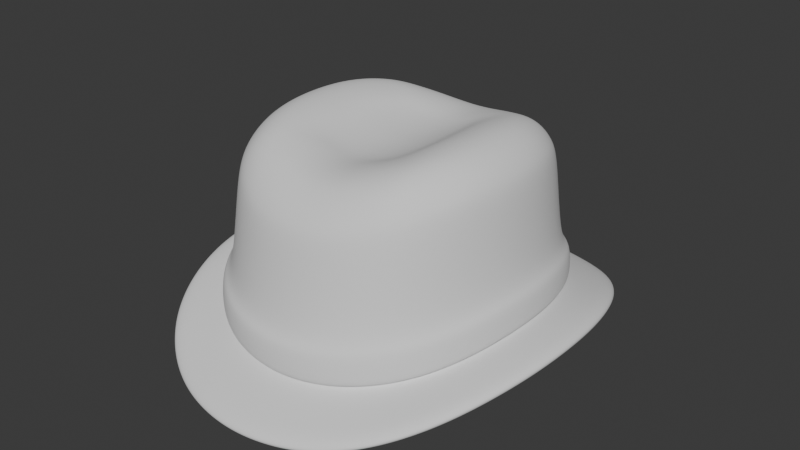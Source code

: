 # Source: Homburg_HIGHPOLY.blend  (saved by Blender 4.3.34; exported with 4.5.12 LTS)
import bpy
from mathutils import Matrix  # noqa: F401  (used for matrix-valued properties, if any)

bpy.ops.wm.read_factory_settings(use_empty=True)
scene = bpy.context.scene
scene.name = 'Scene'

# ---- world
world_world = bpy.data.worlds.new('World'); scene.world = world_world
world_world.use_nodes = True; world_world.node_tree.nodes.clear()
_N = world_world.node_tree.nodes; _L = world_world.node_tree.links
n0 = _N.new('ShaderNodeOutputWorld'); n0.name = 'World Output'; n0.location = (300, 300)
n1 = _N.new('ShaderNodeBackground'); n1.name = 'Background'; n1.location = (10, 300)
n1.inputs[0].default_value = (0.05088, 0.05088, 0.05088, 1.0)
_L.new(n1.outputs[0], n0.inputs[0])
n0.is_active_output = True
world_world.color = (0.05088, 0.05088, 0.05088)
world_world.use_sun_shadow = False
world_world.sun_shadow_jitter_overblur = 0.0

# ---- meshes
me_homburg_highpoly = bpy.data.meshes.new('Homburg_HIGHPOLY')
me_homburg_highpoly.from_pydata([(0.08711, 0.0, 0.03584), (0.1194, 0.0, 0.04203), (0.1194, 0.0, 0.0303), (0.08684, 0.0, 0.03997), (0.0927, 0.0, 0.06218), (0.09336, 0.0, 0.0402), (0.08618, 0.0, 0.06195), (0.082, 0.0, 0.1148), (0.04921, 0.0, 0.14), (0.0787, 0.0, 0.1257), (0.07107, 0.0, 0.1346), (0.06074, 0.0, 0.1396), (0.03794, 0.0, 0.1366), (0.06325, -0.07435, 0.02686), (0.08561, -0.02075, 0.03512), (0.08112, -0.04064, 0.03282), (0.07366, -0.05879, 0.02983), (0.05001, -0.0866, 0.02439), (0.03457, -0.09537, 0.02212), (0.01765, -0.1006, 0.02074), (-1.192e-07, -0.1024, 0.02013), (0.08671, -0.1019, 0.02517), (0.1174, -0.02845, 0.04068), (0.1112, -0.05571, 0.03728), (0.101, -0.0806, 0.03163), (0.06856, -0.1187, 0.01871), (0.04739, -0.1307, 0.01409), (0.0242, -0.138, 0.01209), (-1.192e-07, -0.1404, 0.01122), (0.08671, -0.1019, 0.01374), (0.1174, -0.02845, 0.02896), (0.1112, -0.05571, 0.02563), (0.101, -0.0806, 0.02007), (0.06856, -0.1187, 0.007418), (0.04739, -0.1307, 0.002856), (0.0242, -0.138, 0.0008674), (-1.192e-07, -0.1404, 3.128e-07), (0.06306, -0.07413, 0.03104), (0.08535, -0.02069, 0.03928), (0.08088, -0.04052, 0.03701), (0.07344, -0.05862, 0.03402), (0.04987, -0.08634, 0.0285), (0.03447, -0.09508, 0.02621), (0.0176, -0.1003, 0.02485), (-1.192e-07, -0.1021, 0.02423), (-1.192e-07, -0.1078, 0.04652), (0.0188, -0.106, 0.04733), (0.05341, -0.09095, 0.05103), (0.03686, -0.1003, 0.04872), (0.0676, -0.07782, 0.0538), (0.07867, -0.06127, 0.05676), (0.08649, -0.04221, 0.05966), (0.09115, -0.02151, 0.06166), (0.01887, -0.1067, 0.02512), (0.05364, -0.09165, 0.02875), (0.037, -0.1011, 0.02647), (0.06795, -0.07844, 0.03128), (0.07915, -0.06177, 0.03425), (0.08707, -0.04254, 0.03724), (0.09179, -0.02168, 0.03951), (-1.192e-07, -0.1086, 0.0245), (0.0847, -0.02057, 0.06143), (0.08027, -0.04026, 0.05943), (0.07291, -0.05823, 0.05654), (0.04953, -0.08571, 0.05078), (0.03425, -0.09436, 0.04846), (0.01749, -0.09957, 0.04702), (-1.192e-07, -0.1013, 0.0462), (0.06262, -0.07362, 0.05357), (0.06008, -0.06853, 0.1076), (0.03715, -0.04528, 0.1342), (0.05766, -0.06597, 0.1192), (0.05207, -0.06026, 0.1292), (0.04449, -0.05262, 0.134), (0.0806, -0.01937, 0.1146), (0.04828, -0.01287, 0.1396), (0.07735, -0.01868, 0.1256), (0.06984, -0.01715, 0.1344), (0.05966, -0.01511, 0.1395), (0.07646, -0.03782, 0.1141), (0.04558, -0.02496, 0.1384), (0.07337, -0.03646, 0.1247), (0.06622, -0.03345, 0.1336), (0.05653, -0.02944, 0.1386), (0.06965, -0.05446, 0.1117), (0.04236, -0.03512, 0.1367), (0.06683, -0.05247, 0.1221), (0.0603, -0.04805, 0.1314), (0.05145, -0.04215, 0.1368), (0.0283, -0.05097, 0.1317), (0.04774, -0.07943, 0.1027), (0.03559, -0.06063, 0.1303), (0.04149, -0.06968, 0.1248), (0.04585, -0.07643, 0.1141), (0.03315, -0.08718, 0.09929), (0.01999, -0.05428, 0.1294), (0.03186, -0.08387, 0.1101), (0.02889, -0.07642, 0.12), (0.02487, -0.06642, 0.1275), (0.01698, -0.09189, 0.09632), (0.01028, -0.05707, 0.1273), (0.01632, -0.0884, 0.1072), (0.01481, -0.08055, 0.117), (0.01278, -0.06999, 0.1248), (-1.192e-07, -0.09349, 0.09506), (-1.192e-07, -0.05803, 0.1265), (-1.192e-07, -0.08994, 0.106), (-1.192e-07, -0.08195, 0.1156), (-1.192e-07, -0.07121, 0.1237), (0.03066, -0.03878, 0.1324), (0.03699, -0.01181, 0.1363), (0.03537, -0.02322, 0.1352), (0.03359, -0.0316, 0.1339), (0.02446, -0.04128, 0.1307), (0.01695, -0.04326, 0.1288), (0.009072, -0.04442, 0.1269), (-1.192e-07, -0.04528, 0.126), (0.02452, -0.03209, 0.1296), (0.02629, -0.02342, 0.1298), (0.02826, -0.01198, 0.1304), (0.02887, 0.0, 0.1309), (0.01655, -0.03367, 0.127), (0.01753, -0.02387, 0.1266), (0.01894, -0.01197, 0.1269), (0.01978, 0.0, 0.1271), (0.008996, -0.03457, 0.1254), (0.009586, -0.02434, 0.1248), (0.01014, -0.01194, 0.1246), (0.01047, 0.0, 0.1248), (-1.192e-07, -0.03475, 0.1245), (-1.192e-07, -0.02408, 0.124), (-1.192e-07, -0.01168, 0.1237), (-1.192e-07, 0.0, 0.1237), (-0.08711, 0.0, 0.03584), (-0.1194, 0.0, 0.04203), (-0.1194, 0.0, 0.0303), (-0.08684, 0.0, 0.03997), (-0.0927, 0.0, 0.06218), (-0.09336, 0.0, 0.0402), (-0.08618, 0.0, 0.06195), (-0.082, 0.0, 0.1148), (-0.04921, 0.0, 0.14), (-0.0787, 0.0, 0.1257), (-0.07107, 0.0, 0.1346), (-0.06074, 0.0, 0.1396), (-0.03794, 0.0, 0.1366), (-0.06325, -0.07435, 0.02686), (-0.08561, -0.02075, 0.03512), (-0.08112, -0.04064, 0.03282), (-0.07366, -0.05879, 0.02983), (-0.05001, -0.0866, 0.02439), (-0.03457, -0.09537, 0.02212), (-0.01765, -0.1006, 0.02074), (-0.08671, -0.1019, 0.02517), (-0.1174, -0.02845, 0.04068), (-0.1112, -0.05571, 0.03728), (-0.101, -0.0806, 0.03163), (-0.06856, -0.1187, 0.01871), (-0.04739, -0.1307, 0.01409), (-0.0242, -0.138, 0.01209), (-0.08671, -0.1019, 0.01374), (-0.1174, -0.02845, 0.02896), (-0.1112, -0.05571, 0.02563), (-0.101, -0.0806, 0.02007), (-0.06856, -0.1187, 0.007418), (-0.04739, -0.1307, 0.002856), (-0.0242, -0.138, 0.0008674), (-0.06306, -0.07413, 0.03104), (-0.08535, -0.02069, 0.03928), (-0.08088, -0.04052, 0.03701), (-0.07344, -0.05862, 0.03402), (-0.04987, -0.08634, 0.0285), (-0.03447, -0.09508, 0.02621), (-0.0176, -0.1003, 0.02485), (-0.0188, -0.106, 0.04733), (-0.05341, -0.09095, 0.05103), (-0.03686, -0.1003, 0.04872), (-0.0676, -0.07782, 0.0538), (-0.07867, -0.06127, 0.05676), (-0.08649, -0.04221, 0.05966), (-0.09115, -0.02151, 0.06166), (-0.01887, -0.1067, 0.02512), (-0.05364, -0.09165, 0.02875), (-0.037, -0.1011, 0.02647), (-0.06795, -0.07844, 0.03128), (-0.07915, -0.06177, 0.03425), (-0.08707, -0.04254, 0.03724), (-0.09179, -0.02168, 0.03951), (-0.0847, -0.02057, 0.06143), (-0.08027, -0.04026, 0.05943), (-0.07291, -0.05823, 0.05654), (-0.04953, -0.08571, 0.05078), (-0.03425, -0.09436, 0.04846), (-0.01749, -0.09957, 0.04702), (-0.06262, -0.07362, 0.05357), (-0.06008, -0.06853, 0.1076), (-0.03715, -0.04528, 0.1342), (-0.05766, -0.06597, 0.1192), (-0.05207, -0.06026, 0.1292), (-0.04449, -0.05262, 0.134), (-0.0806, -0.01937, 0.1146), (-0.04828, -0.01287, 0.1396), (-0.07735, -0.01868, 0.1256), (-0.06984, -0.01715, 0.1344), (-0.05966, -0.01511, 0.1395), (-0.07646, -0.03782, 0.1141), (-0.04558, -0.02496, 0.1384), (-0.07337, -0.03646, 0.1247), (-0.06622, -0.03345, 0.1336), (-0.05653, -0.02944, 0.1386), (-0.06965, -0.05446, 0.1117), (-0.04236, -0.03512, 0.1367), (-0.06683, -0.05247, 0.1221), (-0.0603, -0.04805, 0.1314), (-0.05145, -0.04215, 0.1368), (-0.0283, -0.05097, 0.1317), (-0.04774, -0.07943, 0.1027), (-0.03559, -0.06063, 0.1303), (-0.04149, -0.06968, 0.1248), (-0.04585, -0.07643, 0.1141), (-0.03315, -0.08718, 0.09929), (-0.01999, -0.05428, 0.1294), (-0.03186, -0.08387, 0.1101), (-0.02889, -0.07642, 0.12), (-0.02487, -0.06642, 0.1275), (-0.01698, -0.09189, 0.09632), (-0.01028, -0.05707, 0.1273), (-0.01632, -0.0884, 0.1072), (-0.01481, -0.08055, 0.117), (-0.01278, -0.06999, 0.1248), (-0.03066, -0.03878, 0.1324), (-0.03699, -0.01181, 0.1363), (-0.03537, -0.02322, 0.1352), (-0.03359, -0.0316, 0.1339), (-0.02446, -0.04128, 0.1307), (-0.01695, -0.04326, 0.1288), (-0.009072, -0.04442, 0.1269), (-0.02452, -0.03209, 0.1296), (-0.02629, -0.02342, 0.1298), (-0.02826, -0.01198, 0.1304), (-0.02887, 0.0, 0.1309), (-0.01655, -0.03367, 0.127), (-0.01753, -0.02387, 0.1266), (-0.01894, -0.01197, 0.1269), (-0.01978, 0.0, 0.1271), (-0.008996, -0.03457, 0.1254), (-0.009586, -0.02434, 0.1248), (-0.01014, -0.01194, 0.1246), (-0.01047, 0.0, 0.1248), (0.06325, 0.07435, 0.02686), (0.08561, 0.02075, 0.03512), (0.08112, 0.04064, 0.03282), (0.07366, 0.05879, 0.02983), (0.05001, 0.0866, 0.02439), (0.03457, 0.09537, 0.02212), (0.01765, 0.1006, 0.02074), (-1.192e-07, 0.1024, 0.02013), (0.08671, 0.1019, 0.02517), (0.1174, 0.02845, 0.04068), (0.1112, 0.05571, 0.03728), (0.101, 0.0806, 0.03163), (0.06856, 0.1187, 0.01871), (0.04739, 0.1307, 0.01409), (0.0242, 0.138, 0.01209), (-1.192e-07, 0.1404, 0.01122), (0.08671, 0.1019, 0.01374), (0.1174, 0.02845, 0.02896), (0.1112, 0.05571, 0.02563), (0.101, 0.0806, 0.02007), (0.06856, 0.1187, 0.007418), (0.04739, 0.1307, 0.002856), (0.0242, 0.138, 0.0008674), (-1.192e-07, 0.1404, 3.128e-07), (0.06306, 0.07413, 0.03104), (0.08535, 0.02069, 0.03928), (0.08088, 0.04052, 0.03701), (0.07344, 0.05862, 0.03402), (0.04987, 0.08634, 0.0285), (0.03447, 0.09508, 0.02621), (0.0176, 0.1003, 0.02485), (-1.192e-07, 0.1021, 0.02423), (-1.192e-07, 0.1078, 0.04652), (0.0188, 0.106, 0.04733), (0.05341, 0.09095, 0.05103), (0.03686, 0.1003, 0.04872), (0.0676, 0.07782, 0.0538), (0.07867, 0.06127, 0.05676), (0.08649, 0.04221, 0.05966), (0.09115, 0.02151, 0.06166), (0.01887, 0.1067, 0.02512), (0.05364, 0.09165, 0.02875), (0.037, 0.1011, 0.02647), (0.06795, 0.07844, 0.03128), (0.07915, 0.06177, 0.03425), (0.08707, 0.04254, 0.03724), (0.09179, 0.02168, 0.03951), (-1.192e-07, 0.1086, 0.0245), (0.0847, 0.02057, 0.06143), (0.08027, 0.04026, 0.05943), (0.07291, 0.05823, 0.05654), (0.04953, 0.08571, 0.05078), (0.03425, 0.09436, 0.04846), (0.01749, 0.09957, 0.04702), (-1.192e-07, 0.1013, 0.0462), (0.06262, 0.07362, 0.05357), (0.06008, 0.06853, 0.1076), (0.03715, 0.04528, 0.1342), (0.05766, 0.06597, 0.1192), (0.05207, 0.06026, 0.1292), (0.04449, 0.05262, 0.134), (0.0806, 0.01937, 0.1146), (0.04828, 0.01287, 0.1396), (0.07735, 0.01868, 0.1256), (0.06984, 0.01715, 0.1344), (0.05966, 0.01511, 0.1395), (0.07646, 0.03782, 0.1141), (0.04558, 0.02496, 0.1384), (0.07337, 0.03646, 0.1247), (0.06622, 0.03345, 0.1336), (0.05653, 0.02944, 0.1386), (0.06965, 0.05446, 0.1117), (0.04236, 0.03512, 0.1367), (0.06683, 0.05247, 0.1221), (0.0603, 0.04805, 0.1314), (0.05145, 0.04215, 0.1368), (0.0283, 0.05097, 0.1317), (0.04774, 0.07943, 0.1027), (0.03559, 0.06063, 0.1303), (0.04149, 0.06968, 0.1248), (0.04585, 0.07643, 0.1141), (0.03315, 0.08718, 0.09929), (0.01999, 0.05428, 0.1294), (0.03186, 0.08387, 0.1101), (0.02889, 0.07642, 0.12), (0.02487, 0.06642, 0.1275), (0.01698, 0.09189, 0.09632), (0.01028, 0.05707, 0.1273), (0.01632, 0.0884, 0.1072), (0.01481, 0.08055, 0.117), (0.01278, 0.06999, 0.1248), (-1.192e-07, 0.09349, 0.09506), (-1.192e-07, 0.05803, 0.1265), (-1.192e-07, 0.08994, 0.106), (-1.192e-07, 0.08195, 0.1156), (-1.192e-07, 0.07121, 0.1237), (0.03066, 0.03878, 0.1324), (0.03699, 0.01181, 0.1363), (0.03537, 0.02322, 0.1352), (0.03359, 0.0316, 0.1339), (0.02446, 0.04128, 0.1307), (0.01695, 0.04326, 0.1288), (0.009072, 0.04442, 0.1269), (-1.192e-07, 0.04528, 0.126), (0.02452, 0.03209, 0.1296), (0.02629, 0.02342, 0.1298), (0.02826, 0.01198, 0.1304), (0.01655, 0.03367, 0.127), (0.01753, 0.02387, 0.1266), (0.01894, 0.01197, 0.1269), (0.008996, 0.03457, 0.1254), (0.009586, 0.02434, 0.1248), (0.01014, 0.01194, 0.1246), (-1.192e-07, 0.03475, 0.1245), (-1.192e-07, 0.02408, 0.124), (-1.192e-07, 0.01168, 0.1237), (-0.06325, 0.07435, 0.02686), (-0.08561, 0.02075, 0.03512), (-0.08112, 0.04064, 0.03282), (-0.07366, 0.05879, 0.02983), (-0.05001, 0.0866, 0.02439), (-0.03457, 0.09537, 0.02212), (-0.01765, 0.1006, 0.02074), (-0.08671, 0.1019, 0.02517), (-0.1174, 0.02845, 0.04068), (-0.1112, 0.05571, 0.03728), (-0.101, 0.0806, 0.03163), (-0.06856, 0.1187, 0.01871), (-0.04739, 0.1307, 0.01409), (-0.0242, 0.138, 0.01209), (-0.08671, 0.1019, 0.01374), (-0.1174, 0.02845, 0.02896), (-0.1112, 0.05571, 0.02563), (-0.101, 0.0806, 0.02007), (-0.06856, 0.1187, 0.007418), (-0.04739, 0.1307, 0.002856), (-0.0242, 0.138, 0.0008674), (-0.06306, 0.07413, 0.03104), (-0.08535, 0.02069, 0.03928), (-0.08088, 0.04052, 0.03701), (-0.07344, 0.05862, 0.03402), (-0.04987, 0.08634, 0.0285), (-0.03447, 0.09508, 0.02621), (-0.0176, 0.1003, 0.02485), (-0.0188, 0.106, 0.04733), (-0.05341, 0.09095, 0.05103), (-0.03686, 0.1003, 0.04872), (-0.0676, 0.07782, 0.0538), (-0.07867, 0.06127, 0.05676), (-0.08649, 0.04221, 0.05966), (-0.09115, 0.02151, 0.06166), (-0.01887, 0.1067, 0.02512), (-0.05364, 0.09165, 0.02875), (-0.037, 0.1011, 0.02647), (-0.06795, 0.07844, 0.03128), (-0.07915, 0.06177, 0.03425), (-0.08707, 0.04254, 0.03724), (-0.09179, 0.02168, 0.03951), (-0.0847, 0.02057, 0.06143), (-0.08027, 0.04026, 0.05943), (-0.07291, 0.05823, 0.05654), (-0.04953, 0.08571, 0.05078), (-0.03425, 0.09436, 0.04846), (-0.01749, 0.09957, 0.04702), (-0.06262, 0.07362, 0.05357), (-0.06008, 0.06853, 0.1076), (-0.03715, 0.04528, 0.1342), (-0.05766, 0.06597, 0.1192), (-0.05207, 0.06026, 0.1292), (-0.04449, 0.05262, 0.134), (-0.0806, 0.01937, 0.1146), (-0.04828, 0.01287, 0.1396), (-0.07735, 0.01868, 0.1256), (-0.06984, 0.01715, 0.1344), (-0.05966, 0.01511, 0.1395), (-0.07646, 0.03782, 0.1141), (-0.04558, 0.02496, 0.1384), (-0.07337, 0.03646, 0.1247), (-0.06622, 0.03345, 0.1336), (-0.05653, 0.02944, 0.1386), (-0.06965, 0.05446, 0.1117), (-0.04236, 0.03512, 0.1367), (-0.06683, 0.05247, 0.1221), (-0.0603, 0.04805, 0.1314), (-0.05145, 0.04215, 0.1368), (-0.0283, 0.05097, 0.1317), (-0.04774, 0.07943, 0.1027), (-0.03559, 0.06063, 0.1303), (-0.04149, 0.06968, 0.1248), (-0.04585, 0.07643, 0.1141), (-0.03315, 0.08718, 0.09929), (-0.01999, 0.05428, 0.1294), (-0.03186, 0.08387, 0.1101), (-0.02889, 0.07642, 0.12), (-0.02487, 0.06642, 0.1275), (-0.01698, 0.09189, 0.09632), (-0.01028, 0.05707, 0.1273), (-0.01632, 0.0884, 0.1072), (-0.01481, 0.08055, 0.117), (-0.01278, 0.06999, 0.1248), (-0.03066, 0.03878, 0.1324), (-0.03699, 0.01181, 0.1363), (-0.03537, 0.02322, 0.1352), (-0.03359, 0.0316, 0.1339), (-0.02446, 0.04128, 0.1307), (-0.01695, 0.04326, 0.1288), (-0.009072, 0.04442, 0.1269), (-0.02452, 0.03209, 0.1296), (-0.02629, 0.02342, 0.1298), (-0.02826, 0.01198, 0.1304), (-0.01655, 0.03367, 0.127), (-0.01753, 0.02387, 0.1266), (-0.01894, 0.01197, 0.1269), (-0.008996, 0.03457, 0.1254), (-0.009586, 0.02434, 0.1248), (-0.01014, 0.01194, 0.1246), (1.192e-07, 0.09216, 0.009855), (0.01589, 0.09058, 0.0104), (0.03111, 0.08583, 0.01165), (0.04501, 0.07794, 0.01369), (0.0663, 0.05291, 0.01858), (0.07301, 0.03657, 0.02128), (0.07705, 0.01868, 0.02335), (0.05692, 0.06692, 0.01592), (1.192e-07, -0.09216, 0.009844), (0.01589, -0.09058, 0.0103), (0.03111, -0.08583, 0.01151), (0.04501, -0.07794, 0.01354), (0.0663, -0.05291, 0.01854), (0.07301, -0.03657, 0.02128), (0.07708, -0.01868, 0.02334), (0.0784, 0.0, 0.024), (0.05692, -0.06692, 0.01576), (-0.05692, -0.06692, 0.01576), (-0.0784, 0.0, 0.024), (-0.07708, -0.01868, 0.02334), (-0.07301, -0.03657, 0.02128), (-0.0663, -0.05291, 0.01854), (-0.04501, -0.07794, 0.01354), (-0.03111, -0.08583, 0.01151), (-0.01589, -0.09058, 0.0103), (-0.05692, 0.06692, 0.01592), (-0.07705, 0.01868, 0.02335), (-0.07301, 0.03657, 0.02128), (-0.0663, 0.05291, 0.01858), (-0.04501, 0.07794, 0.01369), (-0.03111, 0.08583, 0.01165), (-0.01589, 0.09058, 0.0104), (-0.04148, -0.04376, 0.1032), (-0.04148, 0.04376, 0.1032), (0.04148, -0.04376, 0.1032), (0.04148, 0.04376, 0.1032), (-0.05057, -0.05335, 0.08023), (-0.04753, -0.05014, 0.09386), (-0.0444, -0.04683, 0.09947), (-0.0444, -0.03666, 0.1048), (-0.04753, -0.02596, 0.1065), (-0.04975, -0.01342, 0.1078), (-0.05057, 1.386e-08, 0.1082), (-0.04975, 0.01342, 0.1078), (-0.04753, 0.02596, 0.1065), (-0.0444, 0.03666, 0.1048), (-0.0444, 0.04683, 0.09947), (-0.04753, 0.05014, 0.09386), (-0.05057, 0.05335, 0.08023), (-0.03475, 0.04683, 0.1048), (-0.02461, 0.05014, 0.1065), (-0.01273, 0.05248, 0.1078), (-1.192e-07, 0.05335, 0.1082), (0.01273, 0.05248, 0.1078), (0.02461, 0.05014, 0.1065), (0.03475, 0.04683, 0.1048), (0.0444, 0.04683, 0.09947), (0.04753, 0.05014, 0.09386), (0.05057, 0.05335, 0.08023), (0.0444, 0.03666, 0.1048), (0.04753, 0.02596, 0.1065), (0.04975, 0.01342, 0.1078), (0.05057, 1.427e-08, 0.1082), (0.04975, -0.01342, 0.1078), (0.04753, -0.02596, 0.1065), (0.0444, -0.03666, 0.1048), (0.0444, -0.04683, 0.09947), (0.04753, -0.05014, 0.09386), (0.05057, -0.05335, 0.08023), (0.03475, -0.04683, 0.1048), (0.02461, -0.05014, 0.1065), (0.01273, -0.05248, 0.1078), (-1.192e-07, -0.05335, 0.1082), (-0.01273, -0.05248, 0.1078), (-0.02461, -0.05014, 0.1065), (-0.03475, -0.04683, 0.1048), (-0.0589, -0.04218, 0.08023), (-0.0551, -0.03985, 0.09415), (-0.05065, -0.03779, 0.1001), (-0.06487, -0.02915, 0.08023), (-0.06048, -0.02767, 0.09475), (-0.0551, -0.02652, 0.1011), (-0.06845, -0.01489, 0.08023), (-0.06376, -0.01417, 0.0953), (-0.05791, -0.01366, 0.102), (-0.06965, 1.338e-08, 0.08023), (-0.06487, 1.395e-08, 0.09553), (-0.0589, 1.379e-08, 0.1024), (-0.06845, 0.01489, 0.08023), (-0.06376, 0.01417, 0.0953), (-0.05791, 0.01366, 0.102), (-0.06487, 0.02915, 0.08023), (-0.06048, 0.02767, 0.09475), (-0.0551, 0.02652, 0.1011), (-0.0589, 0.04218, 0.08023), (-0.0551, 0.03985, 0.09415), (-0.05065, 0.03779, 0.1001), (-0.03999, 0.06213, 0.08023), (-0.03778, 0.05812, 0.09415), (-0.03582, 0.05342, 0.1001), (-0.02764, 0.06842, 0.08023), (-0.02623, 0.0638, 0.09475), (-0.02514, 0.05812, 0.1011), (-0.01411, 0.07221, 0.08023), (-0.01343, 0.06725, 0.0953), (-0.01295, 0.06109, 0.102), (-1.192e-07, 0.07347, 0.08023), (-1.192e-07, 0.06842, 0.09553), (-1.192e-07, 0.06213, 0.1024), (0.01411, 0.07221, 0.08023), (0.01343, 0.06725, 0.0953), (0.01295, 0.06109, 0.102), (0.02764, 0.06842, 0.08023), (0.02623, 0.0638, 0.09475), (0.02514, 0.05812, 0.1011), (0.03999, 0.06213, 0.08023), (0.03777, 0.05812, 0.09415), (0.03582, 0.05342, 0.1001), (0.0589, 0.04218, 0.08023), (0.0551, 0.03985, 0.09415), (0.05065, 0.03779, 0.1001), (0.06487, 0.02915, 0.08023), (0.06048, 0.02767, 0.09475), (0.0551, 0.02652, 0.1011), (0.06845, 0.01489, 0.08023), (0.06375, 0.01417, 0.0953), (0.05791, 0.01366, 0.102), (0.06965, 1.329e-08, 0.08023), (0.06487, 1.492e-08, 0.09553), (0.0589, 1.507e-08, 0.1024), (0.06845, -0.01489, 0.08023), (0.06375, -0.01417, 0.0953), (0.05791, -0.01366, 0.102), (0.06487, -0.02915, 0.08023), (0.06048, -0.02767, 0.09475), (0.0551, -0.02652, 0.1011), (0.0589, -0.04218, 0.08023), (0.0551, -0.03985, 0.09415), (0.05065, -0.03779, 0.1001), (0.03999, -0.06213, 0.08023), (0.03777, -0.05812, 0.09415), (0.03582, -0.05342, 0.1001), (0.02764, -0.06842, 0.08023), (0.02623, -0.0638, 0.09475), (0.02514, -0.05812, 0.1011), (0.01411, -0.07221, 0.08023), (0.01343, -0.06725, 0.0953), (0.01295, -0.06109, 0.102), (-1.192e-07, -0.07347, 0.08023), (-1.192e-07, -0.06842, 0.09553), (-1.192e-07, -0.06213, 0.1024), (-0.01411, -0.07221, 0.08023), (-0.01343, -0.06725, 0.0953), (-0.01295, -0.06109, 0.102), (-0.02764, -0.06842, 0.08023), (-0.02623, -0.0638, 0.09475), (-0.02514, -0.05812, 0.1011), (-0.03999, -0.06213, 0.08023), (-0.03777, -0.05812, 0.09415), (-0.03582, -0.05342, 0.1001), (0.03582, 0.03779, 0.1083), (0.02514, 0.03985, 0.1107), (0.01295, 0.04152, 0.1123), (-1.192e-07, 0.04218, 0.1128), (-0.01295, 0.04152, 0.1123), (-0.02514, 0.03985, 0.1107), (-0.03582, 0.03779, 0.1083), (0.03777, 0.02652, 0.1107), (0.02623, 0.02767, 0.1137), (0.01343, 0.02871, 0.1155), (-1.192e-07, 0.02915, 0.1161), (-0.01343, 0.02871, 0.1155), (-0.02623, 0.02767, 0.1137), (-0.03777, 0.02652, 0.1107), (0.03936, 0.01366, 0.1123), (0.02722, 0.01417, 0.1155), (0.0139, 0.01467, 0.1175), (-1.192e-07, 0.01489, 0.1181), (-0.0139, 0.01467, 0.1175), (-0.02722, 0.01417, 0.1155), (-0.03936, 0.01366, 0.1123), (0.03999, 1.33e-08, 0.1128), (0.02764, 1.256e-08, 0.1161), (0.01411, 1.277e-08, 0.1181), (-1.192e-07, 1.321e-08, 0.1188), (-0.01411, 1.376e-08, 0.1181), (-0.02764, 1.46e-08, 0.1161), (-0.03999, 1.409e-08, 0.1128), (0.03936, -0.01366, 0.1123), (0.02722, -0.01417, 0.1155), (0.0139, -0.01467, 0.1175), (-1.192e-07, -0.01489, 0.1181), (-0.0139, -0.01467, 0.1175), (-0.02722, -0.01417, 0.1155), (-0.03936, -0.01366, 0.1123), (0.03777, -0.02652, 0.1107), (0.02623, -0.02767, 0.1137), (0.01343, -0.02871, 0.1155), (-1.192e-07, -0.02915, 0.1161), (-0.01343, -0.02871, 0.1155), (-0.02623, -0.02767, 0.1137), (-0.03777, -0.02652, 0.1107), (0.03582, -0.03779, 0.1083), (0.02514, -0.03985, 0.1107), (0.01295, -0.04152, 0.1123), (-1.192e-07, -0.04218, 0.1128), (-0.01295, -0.04152, 0.1123), (-0.02514, -0.03985, 0.1107), (-0.03582, -0.03779, 0.1083)], [], [(61, 6, 7, 74), (62, 61, 74, 79), (63, 62, 79, 84), (68, 63, 84, 69), (65, 64, 90, 94), (66, 65, 94, 99), (67, 66, 99, 104), (64, 68, 69, 90), (28, 36, 35, 27), (27, 35, 34, 26), (26, 34, 33, 25), (25, 33, 29, 21), (21, 29, 32, 24), (24, 32, 31, 23), (23, 31, 30, 22), (22, 30, 2, 1), (15, 16, 24, 23), (13, 17, 25, 21), (17, 18, 26, 25), (24, 16, 13, 21), (22, 14, 15, 23), (26, 18, 19, 27), (0, 14, 22, 1), (19, 20, 28, 27), (0, 3, 38, 14), (14, 38, 39, 15), (15, 39, 40, 16), (16, 40, 37, 13), (17, 41, 42, 18), (18, 42, 43, 19), (19, 43, 44, 20), (13, 37, 41, 17), (41, 54, 55, 42), (40, 57, 56, 37), (39, 58, 57, 40), (38, 59, 58, 39), (3, 5, 59, 38), (42, 55, 53, 43), (43, 53, 60, 44), (61, 52, 4, 6), (37, 56, 54, 41), (62, 51, 52, 61), (63, 50, 51, 62), (68, 49, 50, 63), (65, 48, 47, 64), (66, 46, 48, 65), (67, 45, 46, 66), (64, 47, 49, 68), (58, 59, 52, 51), (57, 58, 51, 50), (56, 57, 50, 49), (54, 56, 49, 47), (55, 54, 47, 48), (53, 55, 48, 46), (60, 53, 46, 45), (4, 52, 59, 5), (480, 2, 30, 479), (479, 30, 31, 478), (478, 31, 32, 477), (477, 32, 29, 481), (481, 29, 33, 476), (476, 33, 34, 475), (475, 34, 35, 474), (474, 35, 36, 473), (7, 9, 76, 74), (9, 10, 77, 76), (10, 11, 78, 77), (11, 8, 75, 78), (74, 76, 81, 79), (76, 77, 82, 81), (77, 78, 83, 82), (78, 75, 80, 83), (79, 81, 86, 84), (81, 82, 87, 86), (82, 83, 88, 87), (83, 80, 85, 88), (70, 73, 88, 85), (73, 72, 87, 88), (72, 71, 86, 87), (71, 69, 84, 86), (90, 93, 96, 94), (93, 92, 97, 96), (92, 91, 98, 97), (91, 89, 95, 98), (94, 96, 101, 99), (96, 97, 102, 101), (97, 98, 103, 102), (98, 95, 100, 103), (99, 101, 106, 104), (101, 102, 107, 106), (102, 103, 108, 107), (103, 100, 105, 108), (69, 71, 93, 90), (71, 72, 92, 93), (72, 73, 91, 92), (73, 70, 89, 91), (8, 12, 110, 75), (75, 110, 111, 80), (80, 111, 112, 85), (70, 109, 113, 89), (89, 113, 114, 95), (95, 114, 115, 100), (100, 115, 116, 105), (118, 122, 121, 117), (112, 109, 70, 85), (117, 121, 114, 113), (121, 125, 115, 114), (125, 129, 116, 115), (111, 118, 117, 112), (122, 126, 125, 121), (126, 130, 129, 125), (110, 119, 118, 111), (119, 123, 122, 118), (123, 127, 126, 122), (127, 131, 130, 126), (12, 120, 119, 110), (120, 124, 123, 119), (124, 128, 127, 123), (128, 132, 131, 127), (112, 117, 113, 109), (188, 200, 140, 139), (189, 205, 200, 188), (190, 210, 205, 189), (194, 195, 210, 190), (192, 220, 216, 191), (193, 225, 220, 192), (67, 104, 225, 193), (191, 216, 195, 194), (28, 159, 166, 36), (159, 158, 165, 166), (158, 157, 164, 165), (157, 153, 160, 164), (153, 156, 163, 160), (156, 155, 162, 163), (155, 154, 161, 162), (154, 134, 135, 161), (148, 155, 156, 149), (146, 153, 157, 150), (150, 157, 158, 151), (156, 153, 146, 149), (154, 155, 148, 147), (158, 159, 152, 151), (133, 134, 154, 147), (152, 159, 28, 20), (133, 147, 168, 136), (147, 148, 169, 168), (148, 149, 170, 169), (149, 146, 167, 170), (150, 151, 172, 171), (151, 152, 173, 172), (152, 20, 44, 173), (146, 150, 171, 167), (171, 172, 183, 182), (170, 167, 184, 185), (169, 170, 185, 186), (168, 169, 186, 187), (136, 168, 187, 138), (172, 173, 181, 183), (173, 44, 60, 181), (188, 139, 137, 180), (167, 171, 182, 184), (189, 188, 180, 179), (190, 189, 179, 178), (194, 190, 178, 177), (192, 191, 175, 176), (193, 192, 176, 174), (67, 193, 174, 45), (191, 194, 177, 175), (186, 179, 180, 187), (185, 178, 179, 186), (184, 177, 178, 185), (182, 175, 177, 184), (183, 176, 175, 182), (181, 174, 176, 183), (60, 45, 174, 181), (137, 138, 187, 180), (483, 484, 161, 135), (484, 485, 162, 161), (485, 486, 163, 162), (486, 482, 160, 163), (482, 487, 164, 160), (487, 488, 165, 164), (488, 489, 166, 165), (489, 473, 36, 166), (140, 200, 202, 142), (142, 202, 203, 143), (143, 203, 204, 144), (144, 204, 201, 141), (200, 205, 207, 202), (202, 207, 208, 203), (203, 208, 209, 204), (204, 209, 206, 201), (205, 210, 212, 207), (207, 212, 213, 208), (208, 213, 214, 209), (209, 214, 211, 206), (196, 211, 214, 199), (199, 214, 213, 198), (198, 213, 212, 197), (197, 212, 210, 195), (216, 220, 222, 219), (219, 222, 223, 218), (218, 223, 224, 217), (217, 224, 221, 215), (220, 225, 227, 222), (222, 227, 228, 223), (223, 228, 229, 224), (224, 229, 226, 221), (225, 104, 106, 227), (227, 106, 107, 228), (228, 107, 108, 229), (229, 108, 105, 226), (195, 216, 219, 197), (197, 219, 218, 198), (198, 218, 217, 199), (199, 217, 215, 196), (141, 201, 231, 145), (201, 206, 232, 231), (206, 211, 233, 232), (196, 215, 234, 230), (215, 221, 235, 234), (221, 226, 236, 235), (226, 105, 116, 236), (238, 237, 241, 242), (233, 211, 196, 230), (237, 234, 235, 241), (241, 235, 236, 245), (245, 236, 116, 129), (232, 233, 237, 238), (242, 241, 245, 246), (246, 245, 129, 130), (231, 232, 238, 239), (239, 238, 242, 243), (243, 242, 246, 247), (247, 246, 130, 131), (145, 231, 239, 240), (240, 239, 243, 244), (244, 243, 247, 248), (248, 247, 131, 132), (233, 230, 234, 237), (297, 310, 7, 6), (298, 315, 310, 297), (299, 320, 315, 298), (304, 305, 320, 299), (301, 330, 326, 300), (302, 335, 330, 301), (303, 340, 335, 302), (300, 326, 305, 304), (264, 263, 271, 272), (263, 262, 270, 271), (262, 261, 269, 270), (261, 257, 265, 269), (257, 260, 268, 265), (260, 259, 267, 268), (259, 258, 266, 267), (258, 1, 2, 266), (251, 259, 260, 252), (249, 257, 261, 253), (253, 261, 262, 254), (260, 257, 249, 252), (258, 259, 251, 250), (262, 263, 255, 254), (0, 1, 258, 250), (255, 263, 264, 256), (0, 250, 274, 3), (250, 251, 275, 274), (251, 252, 276, 275), (252, 249, 273, 276), (253, 254, 278, 277), (254, 255, 279, 278), (255, 256, 280, 279), (249, 253, 277, 273), (277, 278, 291, 290), (276, 273, 292, 293), (275, 276, 293, 294), (274, 275, 294, 295), (3, 274, 295, 5), (278, 279, 289, 291), (279, 280, 296, 289), (297, 6, 4, 288), (273, 277, 290, 292), (298, 297, 288, 287), (299, 298, 287, 286), (304, 299, 286, 285), (301, 300, 283, 284), (302, 301, 284, 282), (303, 302, 282, 281), (300, 304, 285, 283), (294, 287, 288, 295), (293, 286, 287, 294), (292, 285, 286, 293), (290, 283, 285, 292), (291, 284, 283, 290), (289, 282, 284, 291), (296, 281, 282, 289), (4, 5, 295, 288), (480, 471, 266, 2), (471, 470, 267, 266), (470, 469, 268, 267), (469, 472, 265, 268), (472, 468, 269, 265), (468, 467, 270, 269), (467, 466, 271, 270), (466, 465, 272, 271), (7, 310, 312, 9), (9, 312, 313, 10), (10, 313, 314, 11), (11, 314, 311, 8), (310, 315, 317, 312), (312, 317, 318, 313), (313, 318, 319, 314), (314, 319, 316, 311), (315, 320, 322, 317), (317, 322, 323, 318), (318, 323, 324, 319), (319, 324, 321, 316), (306, 321, 324, 309), (309, 324, 323, 308), (308, 323, 322, 307), (307, 322, 320, 305), (326, 330, 332, 329), (329, 332, 333, 328), (328, 333, 334, 327), (327, 334, 331, 325), (330, 335, 337, 332), (332, 337, 338, 333), (333, 338, 339, 334), (334, 339, 336, 331), (335, 340, 342, 337), (337, 342, 343, 338), (338, 343, 344, 339), (339, 344, 341, 336), (305, 326, 329, 307), (307, 329, 328, 308), (308, 328, 327, 309), (309, 327, 325, 306), (8, 311, 346, 12), (311, 316, 347, 346), (316, 321, 348, 347), (306, 325, 349, 345), (325, 331, 350, 349), (331, 336, 351, 350), (336, 341, 352, 351), (354, 353, 356, 357), (348, 321, 306, 345), (353, 349, 350, 356), (356, 350, 351, 359), (359, 351, 352, 362), (347, 348, 353, 354), (357, 356, 359, 360), (360, 359, 362, 363), (346, 347, 354, 355), (355, 354, 357, 358), (358, 357, 360, 361), (361, 360, 363, 364), (12, 346, 355, 120), (120, 355, 358, 124), (124, 358, 361, 128), (128, 361, 364, 132), (348, 345, 349, 353), (407, 139, 140, 419), (408, 407, 419, 424), (409, 408, 424, 429), (413, 409, 429, 414), (411, 410, 435, 439), (412, 411, 439, 444), (303, 412, 444, 340), (410, 413, 414, 435), (264, 272, 385, 378), (378, 385, 384, 377), (377, 384, 383, 376), (376, 383, 379, 372), (372, 379, 382, 375), (375, 382, 381, 374), (374, 381, 380, 373), (373, 380, 135, 134), (367, 368, 375, 374), (365, 369, 376, 372), (369, 370, 377, 376), (375, 368, 365, 372), (373, 366, 367, 374), (377, 370, 371, 378), (133, 366, 373, 134), (371, 256, 264, 378), (133, 136, 387, 366), (366, 387, 388, 367), (367, 388, 389, 368), (368, 389, 386, 365), (369, 390, 391, 370), (370, 391, 392, 371), (371, 392, 280, 256), (365, 386, 390, 369), (390, 401, 402, 391), (389, 404, 403, 386), (388, 405, 404, 389), (387, 406, 405, 388), (136, 138, 406, 387), (391, 402, 400, 392), (392, 400, 296, 280), (407, 399, 137, 139), (386, 403, 401, 390), (408, 398, 399, 407), (409, 397, 398, 408), (413, 396, 397, 409), (411, 395, 394, 410), (412, 393, 395, 411), (303, 281, 393, 412), (410, 394, 396, 413), (405, 406, 399, 398), (404, 405, 398, 397), (403, 404, 397, 396), (401, 403, 396, 394), (402, 401, 394, 395), (400, 402, 395, 393), (296, 400, 393, 281), (137, 399, 406, 138), (483, 135, 380, 491), (491, 380, 381, 492), (492, 381, 382, 493), (493, 382, 379, 490), (490, 379, 383, 494), (494, 383, 384, 495), (495, 384, 385, 496), (496, 385, 272, 465), (140, 142, 421, 419), (142, 143, 422, 421), (143, 144, 423, 422), (144, 141, 420, 423), (419, 421, 426, 424), (421, 422, 427, 426), (422, 423, 428, 427), (423, 420, 425, 428), (424, 426, 431, 429), (426, 427, 432, 431), (427, 428, 433, 432), (428, 425, 430, 433), (415, 418, 433, 430), (418, 417, 432, 433), (417, 416, 431, 432), (416, 414, 429, 431), (435, 438, 441, 439), (438, 437, 442, 441), (437, 436, 443, 442), (436, 434, 440, 443), (439, 441, 446, 444), (441, 442, 447, 446), (442, 443, 448, 447), (443, 440, 445, 448), (444, 446, 342, 340), (446, 447, 343, 342), (447, 448, 344, 343), (448, 445, 341, 344), (414, 416, 438, 435), (416, 417, 437, 438), (417, 418, 436, 437), (418, 415, 434, 436), (141, 145, 450, 420), (420, 450, 451, 425), (425, 451, 452, 430), (415, 449, 453, 434), (434, 453, 454, 440), (440, 454, 455, 445), (445, 455, 352, 341), (457, 460, 459, 456), (452, 449, 415, 430), (456, 459, 454, 453), (459, 462, 455, 454), (462, 362, 352, 455), (451, 457, 456, 452), (460, 463, 462, 459), (463, 363, 362, 462), (450, 458, 457, 451), (458, 461, 460, 457), (461, 464, 463, 460), (464, 364, 363, 463), (145, 240, 458, 450), (240, 244, 461, 458), (244, 248, 464, 461), (248, 132, 364, 464), (452, 456, 453, 449), (547, 548, 545, 544), (542, 545, 546, 543), (550, 551, 548, 547), (545, 548, 549, 546), (553, 554, 551, 550), (548, 551, 552, 549), (556, 557, 554, 553), (551, 554, 555, 552), (559, 560, 557, 556), (554, 557, 558, 555), (541, 542, 502, 501), (557, 560, 561, 558), (559, 513, 512, 560), (502, 542, 543, 503), (503, 543, 504, 497), (543, 546, 505, 504), (546, 549, 506, 505), (549, 552, 507, 506), (552, 555, 508, 507), (555, 558, 509, 508), (558, 561, 510, 509), (561, 511, 498, 510), (560, 512, 511, 561), (565, 566, 563, 562), (568, 569, 566, 565), (563, 566, 567, 564), (571, 572, 569, 568), (566, 569, 570, 567), (574, 575, 572, 571), (569, 572, 573, 570), (577, 578, 575, 574), (572, 575, 576, 573), (580, 581, 578, 577), (575, 578, 579, 576), (562, 563, 512, 513), (578, 581, 582, 579), (580, 523, 522, 581), (512, 563, 564, 511), (511, 564, 514, 498), (564, 567, 515, 514), (567, 570, 516, 515), (570, 573, 517, 516), (573, 576, 518, 517), (576, 579, 519, 518), (579, 582, 520, 519), (582, 521, 500, 520), (581, 522, 521, 582), (586, 587, 584, 583), (589, 590, 587, 586), (584, 587, 588, 585), (592, 593, 590, 589), (587, 590, 591, 588), (595, 596, 593, 592), (590, 593, 594, 591), (598, 599, 596, 595), (593, 596, 597, 594), (601, 602, 599, 598), (596, 599, 600, 597), (583, 584, 522, 523), (599, 602, 603, 600), (601, 533, 532, 602), (522, 584, 585, 521), (521, 585, 524, 500), (585, 588, 525, 524), (588, 591, 526, 525), (591, 594, 527, 526), (594, 597, 528, 527), (597, 600, 529, 528), (600, 603, 530, 529), (603, 531, 499, 530), (602, 532, 531, 603), (607, 608, 605, 604), (610, 611, 608, 607), (605, 608, 609, 606), (613, 614, 611, 610), (608, 611, 612, 609), (616, 617, 614, 613), (611, 614, 615, 612), (619, 620, 617, 616), (614, 617, 618, 615), (622, 623, 620, 619), (617, 620, 621, 618), (604, 605, 532, 533), (620, 623, 624, 621), (622, 501, 502, 623), (532, 605, 606, 531), (531, 606, 534, 499), (606, 609, 535, 534), (609, 612, 536, 535), (612, 615, 537, 536), (615, 618, 538, 537), (618, 621, 539, 538), (621, 624, 540, 539), (624, 503, 497, 540), (623, 502, 503, 624), (625, 632, 633, 626), (626, 633, 634, 627), (627, 634, 635, 628), (628, 635, 636, 629), (629, 636, 637, 630), (630, 637, 638, 631), (632, 639, 640, 633), (633, 640, 641, 634), (634, 641, 642, 635), (635, 642, 643, 636), (636, 643, 644, 637), (637, 644, 645, 638), (639, 646, 647, 640), (640, 647, 648, 641), (641, 648, 649, 642), (642, 649, 650, 643), (643, 650, 651, 644), (644, 651, 652, 645), (646, 653, 654, 647), (647, 654, 655, 648), (648, 655, 656, 649), (649, 656, 657, 650), (650, 657, 658, 651), (651, 658, 659, 652), (653, 660, 661, 654), (654, 661, 662, 655), (655, 662, 663, 656), (656, 663, 664, 657), (657, 664, 665, 658), (658, 665, 666, 659), (660, 667, 668, 661), (661, 668, 669, 662), (662, 669, 670, 663), (663, 670, 671, 664), (664, 671, 672, 665), (665, 672, 673, 666), (500, 524, 625, 520), (520, 625, 626, 519), (519, 626, 627, 518), (518, 627, 628, 517), (517, 628, 629, 516), (516, 629, 630, 515), (515, 630, 631, 514), (514, 631, 510, 498), (631, 638, 509, 510), (638, 645, 508, 509), (645, 652, 507, 508), (652, 659, 506, 507), (659, 666, 505, 506), (666, 673, 504, 505), (673, 540, 497, 504), (672, 539, 540, 673), (671, 538, 539, 672), (670, 537, 538, 671), (669, 536, 537, 670), (668, 535, 536, 669), (667, 534, 535, 668), (530, 499, 534, 667), (529, 530, 667, 660), (528, 529, 660, 653), (527, 528, 653, 646), (526, 527, 646, 639), (525, 526, 639, 632), (524, 525, 632, 625), (467, 577, 574, 466), (466, 574, 571, 465), (465, 571, 568, 496), (496, 568, 565, 495), (495, 565, 562, 494), (494, 562, 513, 490), (493, 490, 513, 559), (493, 559, 556, 492), (492, 556, 553, 491), (491, 553, 550, 483), (483, 550, 547, 484), (484, 547, 544, 485), (485, 544, 541, 486), (486, 541, 501, 482), (487, 482, 501, 622), (487, 622, 619, 488), (488, 619, 616, 489), (489, 616, 613, 473), (473, 613, 610, 474), (474, 610, 607, 475), (475, 607, 604, 476), (476, 604, 533, 481), (477, 481, 533, 601), (477, 601, 598, 478), (478, 598, 595, 479), (479, 595, 592, 480), (480, 592, 589, 471), (471, 589, 586, 470), (470, 586, 583, 469), (469, 583, 523, 472), (468, 472, 523, 580), (468, 580, 577, 467), (544, 545, 542, 541)])
me_homburg_highpoly.polygons.foreach_set('use_smooth', [True] * 672)
_uv = me_homburg_highpoly.uv_layers.new(name='UVMap')
_uv.uv.foreach_set('vector', [0.8204, 0.2854, 0.8204, 0.2454, 0.7771, 0.2503, 0.778, 0.2793, 0.8138, 0.3238, 0.8204, 0.2854, 0.778, 0.2793, 0.7734, 0.3073, 0.8007, 0.3586, 0.8138, 0.3238, 0.7734, 0.3073, 0.7646, 0.3328, 0.782, 0.3881, 0.8007, 0.3586, 0.7646, 0.3328, 0.7518, 0.3548, 0.7334, 0.4298, 0.7593, 0.4119, 0.7355, 0.3729, 0.7161, 0.3871, 0.7051, 0.4417, 0.7334, 0.4298, 0.7161, 0.3871, 0.6941, 0.3971, 0.6755, 0.4478, 0.7051, 0.4417, 0.6941, 0.3971, 0.6704, 0.4029, 0.7593, 0.4119, 0.782, 0.3881, 0.7518, 0.3548, 0.7355, 0.3729, 0.1241, 0.02184, 0.1117, 0.02184, 0.1117, 0.0506, 0.1241, 0.0506, 0.1241, 0.0506, 0.1117, 0.0506, 0.1117, 0.07897, 0.1241, 0.07897, 0.1241, 0.07897, 0.1117, 0.07897, 0.1117, 0.1067, 0.1241, 0.1067, 0.1241, 0.1067, 0.1117, 0.1067, 0.1117, 0.1336, 0.1241, 0.1336, 0.1241, 0.1336, 0.1117, 0.1336, 0.1117, 0.1628, 0.1241, 0.1628, 0.1241, 0.1628, 0.1117, 0.1628, 0.1117, 0.1941, 0.1241, 0.1941, 0.1241, 0.1941, 0.1117, 0.1941, 0.1117, 0.2269, 0.1241, 0.2269, 0.1241, 0.2269, 0.1117, 0.2269, 0.1117, 0.2606, 0.1241, 0.2606, 0.1565, 0.7202, 0.1565, 0.7472, 0.1988, 0.7472, 0.1988, 0.7202, 0.1565, 0.7724, 0.1565, 0.7956, 0.1988, 0.7956, 0.1988, 0.7724, 0.1565, 0.7956, 0.1565, 0.8195, 0.1988, 0.8195, 0.1988, 0.7956, 0.1988, 0.7472, 0.1565, 0.7472, 0.1565, 0.7724, 0.1988, 0.7724, 0.1988, 0.6919, 0.1565, 0.6919, 0.1565, 0.7202, 0.1988, 0.7202, 0.1988, 0.8195, 0.1565, 0.8195, 0.1565, 0.844, 0.1988, 0.844, 0.1565, 0.6629, 0.1565, 0.6919, 0.1988, 0.6919, 0.1988, 0.6629, 0.1565, 0.844, 0.1565, 0.8688, 0.1988, 0.8688, 0.1988, 0.844, 0.3365, 0.2258, 0.3408, 0.2258, 0.3408, 0.2001, 0.3365, 0.2001, 0.3365, 0.2001, 0.3408, 0.2001, 0.3408, 0.1751, 0.3365, 0.1751, 0.3365, 0.1751, 0.3408, 0.1751, 0.3408, 0.1512, 0.3365, 0.1512, 0.3365, 0.1512, 0.3408, 0.1512, 0.3408, 0.129, 0.3365, 0.129, 0.3365, 0.1084, 0.3408, 0.1084, 0.3408, 0.08728, 0.3365, 0.08728, 0.3365, 0.08728, 0.3408, 0.08728, 0.3408, 0.06565, 0.3365, 0.06565, 0.3365, 0.06565, 0.3408, 0.06565, 0.3408, 0.04372, 0.3365, 0.04372, 0.3365, 0.129, 0.3408, 0.129, 0.3408, 0.1084, 0.3365, 0.1084, 0.3069, 0.7, 0.2993, 0.7, 0.2993, 0.721, 0.3069, 0.721, 0.3069, 0.6573, 0.2993, 0.6573, 0.2993, 0.6795, 0.3069, 0.6795, 0.3069, 0.6335, 0.2993, 0.6335, 0.2993, 0.6573, 0.3069, 0.6573, 0.3069, 0.6085, 0.2993, 0.6085, 0.2993, 0.6335, 0.3069, 0.6335, 0.3069, 0.583, 0.2993, 0.583, 0.2993, 0.6085, 0.3069, 0.6085, 0.3069, 0.721, 0.2993, 0.721, 0.2993, 0.7426, 0.3069, 0.7426, 0.3069, 0.7426, 0.2993, 0.7426, 0.2993, 0.7644, 0.3069, 0.7644, 0.3369, 0.1949, 0.3293, 0.1949, 0.3293, 0.2202, 0.3369, 0.2202, 0.3069, 0.6795, 0.2993, 0.6795, 0.2993, 0.7, 0.3069, 0.7, 0.3369, 0.1702, 0.3293, 0.1702, 0.3293, 0.1949, 0.3369, 0.1949, 0.3369, 0.1466, 0.3293, 0.1466, 0.3293, 0.1702, 0.3369, 0.1702, 0.3369, 0.1246, 0.3293, 0.1246, 0.3293, 0.1466, 0.3369, 0.1466, 0.3369, 0.08348, 0.3293, 0.08348, 0.3293, 0.1043, 0.3369, 0.1043, 0.3369, 0.06211, 0.3293, 0.06211, 0.3293, 0.08348, 0.3369, 0.08348, 0.3369, 0.04046, 0.3293, 0.04046, 0.3293, 0.06211, 0.3369, 0.06211, 0.3369, 0.1043, 0.3293, 0.1043, 0.3293, 0.1246, 0.3369, 0.1246, 0.297, 0.6521, 0.297, 0.6268, 0.2729, 0.6268, 0.2729, 0.6521, 0.297, 0.6763, 0.297, 0.6521, 0.2729, 0.6521, 0.2729, 0.6763, 0.297, 0.6988, 0.297, 0.6763, 0.2729, 0.6763, 0.2729, 0.6988, 0.297, 0.7196, 0.297, 0.6988, 0.2729, 0.6988, 0.2729, 0.7196, 0.297, 0.741, 0.297, 0.7196, 0.2729, 0.7196, 0.2729, 0.741, 0.297, 0.7629, 0.297, 0.741, 0.2729, 0.741, 0.2729, 0.7629, 0.297, 0.7851, 0.297, 0.7629, 0.2729, 0.7629, 0.2729, 0.7851, 0.2729, 0.6008, 0.2729, 0.6268, 0.297, 0.6268, 0.297, 0.6008, 0.1923, 0.2281, 0.2408, 0.2281, 0.2408, 0.1974, 0.1923, 0.1974, 0.1923, 0.1974, 0.2408, 0.1974, 0.2408, 0.1675, 0.1923, 0.1675, 0.1923, 0.1675, 0.2408, 0.1675, 0.2408, 0.139, 0.1923, 0.139, 0.1923, 0.139, 0.2408, 0.139, 0.2408, 0.1124, 0.1923, 0.1124, 0.1923, 0.1124, 0.2408, 0.1124, 0.2408, 0.08781, 0.1923, 0.08781, 0.1923, 0.08781, 0.2408, 0.08781, 0.2408, 0.06258, 0.1923, 0.06258, 0.1923, 0.06258, 0.2408, 0.06258, 0.2408, 0.03673, 0.1923, 0.03673, 0.1923, 0.03673, 0.2408, 0.03673, 0.2408, 0.01052, 0.1923, 0.01052, 0.7771, 0.2503, 0.7771, 0.2503, 0.778, 0.2792, 0.778, 0.2793, 0.7771, 0.2503, 0.777, 0.2503, 0.7779, 0.2792, 0.778, 0.2792, 0.777, 0.2503, 0.7771, 0.2503, 0.778, 0.2795, 0.7779, 0.2792, 0.7771, 0.2503, 0.7771, 0.2503, 0.778, 0.2793, 0.778, 0.2795, 0.778, 0.2793, 0.778, 0.2792, 0.7735, 0.307, 0.7734, 0.3073, 0.778, 0.2792, 0.7779, 0.2792, 0.7733, 0.3073, 0.7735, 0.307, 0.7779, 0.2792, 0.778, 0.2795, 0.7733, 0.3078, 0.7733, 0.3073, 0.778, 0.2795, 0.778, 0.2793, 0.7734, 0.3073, 0.7733, 0.3078, 0.7734, 0.3073, 0.7735, 0.307, 0.7647, 0.3325, 0.7646, 0.3328, 0.7735, 0.307, 0.7733, 0.3073, 0.7643, 0.3332, 0.7647, 0.3325, 0.7733, 0.3073, 0.7733, 0.3078, 0.7643, 0.3334, 0.7643, 0.3332, 0.7733, 0.3078, 0.7734, 0.3073, 0.7655, 0.3308, 0.7643, 0.3334, 0.7518, 0.3547, 0.7513, 0.3554, 0.7643, 0.3334, 0.7655, 0.3308, 0.7513, 0.3554, 0.7511, 0.3554, 0.7643, 0.3332, 0.7643, 0.3334, 0.7511, 0.3554, 0.7519, 0.3545, 0.7647, 0.3325, 0.7643, 0.3332, 0.7519, 0.3545, 0.7518, 0.3548, 0.7646, 0.3328, 0.7647, 0.3325, 0.7355, 0.3729, 0.7356, 0.3728, 0.7161, 0.387, 0.7161, 0.3871, 0.7356, 0.3728, 0.7346, 0.3736, 0.7152, 0.3875, 0.7161, 0.387, 0.7346, 0.3736, 0.735, 0.3734, 0.7156, 0.3874, 0.7152, 0.3875, 0.735, 0.3734, 0.7341, 0.3742, 0.7161, 0.3871, 0.7156, 0.3874, 0.7161, 0.3871, 0.7161, 0.387, 0.6941, 0.3971, 0.6941, 0.3971, 0.7161, 0.387, 0.7152, 0.3875, 0.6933, 0.3973, 0.6941, 0.3971, 0.7152, 0.3875, 0.7156, 0.3874, 0.6937, 0.3973, 0.6933, 0.3973, 0.7156, 0.3874, 0.7161, 0.3871, 0.6941, 0.3971, 0.6937, 0.3973, 0.6941, 0.3971, 0.6941, 0.3971, 0.6707, 0.4029, 0.6704, 0.4029, 0.6941, 0.3971, 0.6933, 0.3973, 0.6707, 0.4028, 0.6707, 0.4029, 0.6933, 0.3973, 0.6937, 0.3973, 0.6701, 0.403, 0.6707, 0.4028, 0.6937, 0.3973, 0.6941, 0.3971, 0.6704, 0.4029, 0.6701, 0.403, 0.7518, 0.3548, 0.7519, 0.3545, 0.7356, 0.3728, 0.7355, 0.3729, 0.7519, 0.3545, 0.7511, 0.3554, 0.7346, 0.3736, 0.7356, 0.3728, 0.7511, 0.3554, 0.7513, 0.3554, 0.735, 0.3734, 0.7346, 0.3736, 0.7513, 0.3554, 0.7518, 0.3547, 0.7341, 0.3742, 0.735, 0.3734, 0.7771, 0.2503, 0.7771, 0.2503, 0.7776, 0.2824, 0.778, 0.2793, 0.778, 0.2793, 0.7776, 0.2824, 0.7718, 0.3131, 0.7734, 0.3073, 0.7734, 0.3073, 0.7718, 0.3131, 0.7634, 0.3357, 0.7655, 0.3308, 0.7518, 0.3547, 0.7514, 0.3553, 0.7376, 0.3713, 0.7341, 0.3742, 0.7341, 0.3742, 0.7376, 0.3713, 0.7184, 0.3859, 0.7161, 0.3871, 0.7161, 0.3871, 0.7184, 0.3859, 0.6967, 0.3962, 0.6941, 0.3971, 0.6941, 0.3971, 0.6967, 0.3962, 0.6699, 0.4031, 0.6704, 0.4029, 0.7558, 0.3363, 0.7412, 0.3483, 0.7328, 0.3662, 0.7478, 0.3541, 0.7634, 0.3357, 0.7514, 0.3553, 0.7518, 0.3547, 0.7655, 0.3308, 0.7478, 0.3541, 0.7328, 0.3662, 0.7184, 0.3859, 0.7376, 0.3713, 0.7328, 0.3662, 0.7191, 0.3729, 0.6967, 0.3962, 0.7184, 0.3859, 0.7191, 0.3729, 0.7039, 0.3765, 0.6699, 0.4031, 0.6967, 0.3962, 0.7718, 0.3131, 0.7558, 0.3363, 0.7478, 0.3541, 0.7634, 0.3357, 0.7412, 0.3483, 0.7292, 0.3551, 0.7191, 0.3729, 0.7328, 0.3662, 0.7292, 0.3551, 0.7164, 0.3582, 0.7039, 0.3765, 0.7191, 0.3729, 0.7776, 0.2824, 0.7612, 0.3141, 0.7558, 0.3363, 0.7718, 0.3131, 0.7612, 0.3141, 0.7469, 0.3293, 0.7412, 0.3483, 0.7558, 0.3363, 0.7469, 0.3293, 0.7349, 0.3369, 0.7292, 0.3551, 0.7412, 0.3483, 0.7349, 0.3369, 0.7229, 0.3404, 0.7164, 0.3582, 0.7292, 0.3551, 0.7771, 0.2503, 0.7612, 0.2938, 0.7612, 0.3141, 0.7776, 0.2824, 0.7612, 0.2938, 0.7479, 0.3121, 0.7469, 0.3293, 0.7612, 0.3141, 0.7479, 0.3121, 0.7356, 0.3221, 0.7349, 0.3369, 0.7469, 0.3293, 0.7356, 0.3221, 0.7235, 0.3267, 0.7229, 0.3404, 0.7349, 0.3369, 0.7634, 0.3357, 0.7478, 0.3541, 0.7376, 0.3713, 0.7514, 0.3553, 0.8204, 0.2854, 0.778, 0.2793, 0.7771, 0.2503, 0.8204, 0.2454, 0.8138, 0.3238, 0.7734, 0.3073, 0.778, 0.2793, 0.8204, 0.2854, 0.8007, 0.3586, 0.7646, 0.3328, 0.7734, 0.3073, 0.8138, 0.3238, 0.782, 0.3881, 0.7518, 0.3548, 0.7646, 0.3328, 0.8007, 0.3586, 0.7334, 0.4298, 0.7161, 0.3871, 0.7355, 0.3729, 0.7593, 0.4119, 0.7051, 0.4417, 0.6941, 0.3971, 0.7161, 0.3871, 0.7334, 0.4298, 0.6755, 0.4478, 0.6704, 0.4029, 0.6941, 0.3971, 0.7051, 0.4417, 0.7593, 0.4119, 0.7355, 0.3729, 0.7518, 0.3548, 0.782, 0.3881, 0.1241, 0.02184, 0.1241, 0.0506, 0.1117, 0.0506, 0.1117, 0.02184, 0.1241, 0.0506, 0.1241, 0.07897, 0.1117, 0.07897, 0.1117, 0.0506, 0.1241, 0.07897, 0.1241, 0.1067, 0.1117, 0.1067, 0.1117, 0.07897, 0.1241, 0.1067, 0.1241, 0.1336, 0.1117, 0.1336, 0.1117, 0.1067, 0.1241, 0.1336, 0.1241, 0.1628, 0.1117, 0.1628, 0.1117, 0.1336, 0.1241, 0.1628, 0.1241, 0.1941, 0.1117, 0.1941, 0.1117, 0.1628, 0.1241, 0.1941, 0.1241, 0.2269, 0.1117, 0.2269, 0.1117, 0.1941, 0.1241, 0.2269, 0.1241, 0.2606, 0.1117, 0.2606, 0.1117, 0.2269, 0.1565, 0.7202, 0.1988, 0.7202, 0.1988, 0.7472, 0.1565, 0.7472, 0.1565, 0.7724, 0.1988, 0.7724, 0.1988, 0.7956, 0.1565, 0.7956, 0.1565, 0.7956, 0.1988, 0.7956, 0.1988, 0.8195, 0.1565, 0.8195, 0.1988, 0.7472, 0.1988, 0.7724, 0.1565, 0.7724, 0.1565, 0.7472, 0.1988, 0.6919, 0.1988, 0.7202, 0.1565, 0.7202, 0.1565, 0.6919, 0.1988, 0.8195, 0.1988, 0.844, 0.1565, 0.844, 0.1565, 0.8195, 0.1565, 0.6629, 0.1988, 0.6629, 0.1988, 0.6919, 0.1565, 0.6919, 0.1565, 0.844, 0.1988, 0.844, 0.1988, 0.8688, 0.1565, 0.8688, 0.3365, 0.2258, 0.3365, 0.2001, 0.3408, 0.2001, 0.3408, 0.2258, 0.3365, 0.2001, 0.3365, 0.1751, 0.3408, 0.1751, 0.3408, 0.2001, 0.3365, 0.1751, 0.3365, 0.1512, 0.3408, 0.1512, 0.3408, 0.1751, 0.3365, 0.1512, 0.3365, 0.129, 0.3408, 0.129, 0.3408, 0.1512, 0.3365, 0.1084, 0.3365, 0.08728, 0.3408, 0.08728, 0.3408, 0.1084, 0.3365, 0.08728, 0.3365, 0.06565, 0.3408, 0.06565, 0.3408, 0.08728, 0.3365, 0.06565, 0.3365, 0.04372, 0.3408, 0.04372, 0.3408, 0.06565, 0.3365, 0.129, 0.3365, 0.1084, 0.3408, 0.1084, 0.3408, 0.129, 0.3069, 0.7, 0.3069, 0.721, 0.2993, 0.721, 0.2993, 0.7, 0.3069, 0.6573, 0.3069, 0.6795, 0.2993, 0.6795, 0.2993, 0.6573, 0.3069, 0.6335, 0.3069, 0.6573, 0.2993, 0.6573, 0.2993, 0.6335, 0.3069, 0.6085, 0.3069, 0.6335, 0.2993, 0.6335, 0.2993, 0.6085, 0.3069, 0.583, 0.3069, 0.6085, 0.2993, 0.6085, 0.2993, 0.583, 0.3069, 0.721, 0.3069, 0.7426, 0.2993, 0.7426, 0.2993, 0.721, 0.3069, 0.7426, 0.3069, 0.7644, 0.2993, 0.7644, 0.2993, 0.7426, 0.3369, 0.1949, 0.3369, 0.2202, 0.3293, 0.2202, 0.3293, 0.1949, 0.3069, 0.6795, 0.3069, 0.7, 0.2993, 0.7, 0.2993, 0.6795, 0.3369, 0.1702, 0.3369, 0.1949, 0.3293, 0.1949, 0.3293, 0.1702, 0.3369, 0.1466, 0.3369, 0.1702, 0.3293, 0.1702, 0.3293, 0.1466, 0.3369, 0.1246, 0.3369, 0.1466, 0.3293, 0.1466, 0.3293, 0.1246, 0.3369, 0.08348, 0.3369, 0.1043, 0.3293, 0.1043, 0.3293, 0.08348, 0.3369, 0.06211, 0.3369, 0.08348, 0.3293, 0.08348, 0.3293, 0.06211, 0.3369, 0.04046, 0.3369, 0.06211, 0.3293, 0.06211, 0.3293, 0.04046, 0.3369, 0.1043, 0.3369, 0.1246, 0.3293, 0.1246, 0.3293, 0.1043, 0.297, 0.6521, 0.2729, 0.6521, 0.2729, 0.6268, 0.297, 0.6268, 0.297, 0.6763, 0.2729, 0.6763, 0.2729, 0.6521, 0.297, 0.6521, 0.297, 0.6988, 0.2729, 0.6988, 0.2729, 0.6763, 0.297, 0.6763, 0.297, 0.7196, 0.2729, 0.7196, 0.2729, 0.6988, 0.297, 0.6988, 0.297, 0.741, 0.2729, 0.741, 0.2729, 0.7196, 0.297, 0.7196, 0.297, 0.7629, 0.2729, 0.7629, 0.2729, 0.741, 0.297, 0.741, 0.297, 0.7851, 0.2729, 0.7851, 0.2729, 0.7629, 0.297, 0.7629, 0.2729, 0.6008, 0.297, 0.6008, 0.297, 0.6268, 0.2729, 0.6268, 0.1923, 0.2281, 0.1923, 0.1974, 0.2408, 0.1974, 0.2408, 0.2281, 0.1923, 0.1974, 0.1923, 0.1675, 0.2408, 0.1675, 0.2408, 0.1974, 0.1923, 0.1675, 0.1923, 0.139, 0.2408, 0.139, 0.2408, 0.1675, 0.1923, 0.139, 0.1923, 0.1124, 0.2408, 0.1124, 0.2408, 0.139, 0.1923, 0.1124, 0.1923, 0.08781, 0.2408, 0.08781, 0.2408, 0.1124, 0.1923, 0.08781, 0.1923, 0.06258, 0.2408, 0.06258, 0.2408, 0.08781, 0.1923, 0.06258, 0.1923, 0.03673, 0.2408, 0.03673, 0.2408, 0.06258, 0.1923, 0.03673, 0.1923, 0.01052, 0.2408, 0.01052, 0.2408, 0.03673, 0.7771, 0.2503, 0.778, 0.2793, 0.778, 0.2792, 0.7771, 0.2503, 0.7771, 0.2503, 0.778, 0.2792, 0.7779, 0.2792, 0.777, 0.2503, 0.777, 0.2503, 0.7779, 0.2792, 0.778, 0.2795, 0.7771, 0.2503, 0.7771, 0.2503, 0.778, 0.2795, 0.778, 0.2793, 0.7771, 0.2503, 0.778, 0.2793, 0.7734, 0.3073, 0.7735, 0.307, 0.778, 0.2792, 0.778, 0.2792, 0.7735, 0.307, 0.7733, 0.3073, 0.7779, 0.2792, 0.7779, 0.2792, 0.7733, 0.3073, 0.7733, 0.3078, 0.778, 0.2795, 0.778, 0.2795, 0.7733, 0.3078, 0.7734, 0.3073, 0.778, 0.2793, 0.7734, 0.3073, 0.7646, 0.3328, 0.7647, 0.3325, 0.7735, 0.307, 0.7735, 0.307, 0.7647, 0.3325, 0.7643, 0.3332, 0.7733, 0.3073, 0.7733, 0.3073, 0.7643, 0.3332, 0.7643, 0.3334, 0.7733, 0.3078, 0.7733, 0.3078, 0.7643, 0.3334, 0.7655, 0.3308, 0.7734, 0.3073, 0.7518, 0.3547, 0.7655, 0.3308, 0.7643, 0.3334, 0.7513, 0.3554, 0.7513, 0.3554, 0.7643, 0.3334, 0.7643, 0.3332, 0.7511, 0.3554, 0.7511, 0.3554, 0.7643, 0.3332, 0.7647, 0.3325, 0.7519, 0.3545, 0.7519, 0.3545, 0.7647, 0.3325, 0.7646, 0.3328, 0.7518, 0.3548, 0.7355, 0.3729, 0.7161, 0.3871, 0.7161, 0.387, 0.7356, 0.3728, 0.7356, 0.3728, 0.7161, 0.387, 0.7152, 0.3875, 0.7346, 0.3736, 0.7346, 0.3736, 0.7152, 0.3875, 0.7156, 0.3874, 0.735, 0.3734, 0.735, 0.3734, 0.7156, 0.3874, 0.7161, 0.3871, 0.7341, 0.3742, 0.7161, 0.3871, 0.6941, 0.3971, 0.6941, 0.3971, 0.7161, 0.387, 0.7161, 0.387, 0.6941, 0.3971, 0.6933, 0.3973, 0.7152, 0.3875, 0.7152, 0.3875, 0.6933, 0.3973, 0.6937, 0.3973, 0.7156, 0.3874, 0.7156, 0.3874, 0.6937, 0.3973, 0.6941, 0.3971, 0.7161, 0.3871, 0.6941, 0.3971, 0.6704, 0.4029, 0.6707, 0.4029, 0.6941, 0.3971, 0.6941, 0.3971, 0.6707, 0.4029, 0.6707, 0.4028, 0.6933, 0.3973, 0.6933, 0.3973, 0.6707, 0.4028, 0.6701, 0.403, 0.6937, 0.3973, 0.6937, 0.3973, 0.6701, 0.403, 0.6704, 0.4029, 0.6941, 0.3971, 0.7518, 0.3548, 0.7355, 0.3729, 0.7356, 0.3728, 0.7519, 0.3545, 0.7519, 0.3545, 0.7356, 0.3728, 0.7346, 0.3736, 0.7511, 0.3554, 0.7511, 0.3554, 0.7346, 0.3736, 0.735, 0.3734, 0.7513, 0.3554, 0.7513, 0.3554, 0.735, 0.3734, 0.7341, 0.3742, 0.7518, 0.3547, 0.7771, 0.2503, 0.778, 0.2793, 0.7776, 0.2824, 0.7771, 0.2503, 0.778, 0.2793, 0.7734, 0.3073, 0.7718, 0.3131, 0.7776, 0.2824, 0.7734, 0.3073, 0.7655, 0.3308, 0.7634, 0.3357, 0.7718, 0.3131, 0.7518, 0.3547, 0.7341, 0.3742, 0.7376, 0.3713, 0.7514, 0.3553, 0.7341, 0.3742, 0.7161, 0.3871, 0.7184, 0.3859, 0.7376, 0.3713, 0.7161, 0.3871, 0.6941, 0.3971, 0.6967, 0.3962, 0.7184, 0.3859, 0.6941, 0.3971, 0.6704, 0.4029, 0.6699, 0.4031, 0.6967, 0.3962, 0.7558, 0.3363, 0.7478, 0.3541, 0.7328, 0.3662, 0.7412, 0.3483, 0.7634, 0.3357, 0.7655, 0.3308, 0.7518, 0.3547, 0.7514, 0.3553, 0.7478, 0.3541, 0.7376, 0.3713, 0.7184, 0.3859, 0.7328, 0.3662, 0.7328, 0.3662, 0.7184, 0.3859, 0.6967, 0.3962, 0.7191, 0.3729, 0.7191, 0.3729, 0.6967, 0.3962, 0.6699, 0.4031, 0.7039, 0.3765, 0.7718, 0.3131, 0.7634, 0.3357, 0.7478, 0.3541, 0.7558, 0.3363, 0.7412, 0.3483, 0.7328, 0.3662, 0.7191, 0.3729, 0.7292, 0.3551, 0.7292, 0.3551, 0.7191, 0.3729, 0.7039, 0.3765, 0.7164, 0.3582, 0.7776, 0.2824, 0.7718, 0.3131, 0.7558, 0.3363, 0.7612, 0.3141, 0.7612, 0.3141, 0.7558, 0.3363, 0.7412, 0.3483, 0.7469, 0.3293, 0.7469, 0.3293, 0.7412, 0.3483, 0.7292, 0.3551, 0.7349, 0.3369, 0.7349, 0.3369, 0.7292, 0.3551, 0.7164, 0.3582, 0.7229, 0.3404, 0.7771, 0.2503, 0.7776, 0.2824, 0.7612, 0.3141, 0.7612, 0.2938, 0.7612, 0.2938, 0.7612, 0.3141, 0.7469, 0.3293, 0.7479, 0.3121, 0.7479, 0.3121, 0.7469, 0.3293, 0.7349, 0.3369, 0.7356, 0.3221, 0.7356, 0.3221, 0.7349, 0.3369, 0.7229, 0.3404, 0.7235, 0.3267, 0.7634, 0.3357, 0.7514, 0.3553, 0.7376, 0.3713, 0.7478, 0.3541, 0.8204, 0.2854, 0.778, 0.2793, 0.7771, 0.2503, 0.8204, 0.2454, 0.8138, 0.3238, 0.7734, 0.3073, 0.778, 0.2793, 0.8204, 0.2854, 0.8007, 0.3586, 0.7646, 0.3328, 0.7734, 0.3073, 0.8138, 0.3238, 0.782, 0.3881, 0.7518, 0.3548, 0.7646, 0.3328, 0.8007, 0.3586, 0.7334, 0.4298, 0.7161, 0.3871, 0.7355, 0.3729, 0.7593, 0.4119, 0.7051, 0.4417, 0.6941, 0.3971, 0.7161, 0.3871, 0.7334, 0.4298, 0.6755, 0.4478, 0.6704, 0.4029, 0.6941, 0.3971, 0.7051, 0.4417, 0.7593, 0.4119, 0.7355, 0.3729, 0.7518, 0.3548, 0.782, 0.3881, 0.1241, 0.02184, 0.1241, 0.0506, 0.1117, 0.0506, 0.1117, 0.02184, 0.1241, 0.0506, 0.1241, 0.07897, 0.1117, 0.07897, 0.1117, 0.0506, 0.1241, 0.07897, 0.1241, 0.1067, 0.1117, 0.1067, 0.1117, 0.07897, 0.1241, 0.1067, 0.1241, 0.1336, 0.1117, 0.1336, 0.1117, 0.1067, 0.1241, 0.1336, 0.1241, 0.1628, 0.1117, 0.1628, 0.1117, 0.1336, 0.1241, 0.1628, 0.1241, 0.1941, 0.1117, 0.1941, 0.1117, 0.1628, 0.1241, 0.1941, 0.1241, 0.2269, 0.1117, 0.2269, 0.1117, 0.1941, 0.1241, 0.2269, 0.1241, 0.2606, 0.1117, 0.2606, 0.1117, 0.2269, 0.1565, 0.7202, 0.1988, 0.7202, 0.1988, 0.7472, 0.1565, 0.7472, 0.1565, 0.7724, 0.1988, 0.7724, 0.1988, 0.7956, 0.1565, 0.7956, 0.1565, 0.7956, 0.1988, 0.7956, 0.1988, 0.8195, 0.1565, 0.8195, 0.1988, 0.7472, 0.1988, 0.7724, 0.1565, 0.7724, 0.1565, 0.7472, 0.1988, 0.6919, 0.1988, 0.7202, 0.1565, 0.7202, 0.1565, 0.6919, 0.1988, 0.8195, 0.1988, 0.844, 0.1565, 0.844, 0.1565, 0.8195, 0.1565, 0.6629, 0.1988, 0.6629, 0.1988, 0.6919, 0.1565, 0.6919, 0.1565, 0.844, 0.1988, 0.844, 0.1988, 0.8688, 0.1565, 0.8688, 0.3365, 0.2258, 0.3365, 0.2001, 0.3408, 0.2001, 0.3408, 0.2258, 0.3365, 0.2001, 0.3365, 0.1751, 0.3408, 0.1751, 0.3408, 0.2001, 0.3365, 0.1751, 0.3365, 0.1512, 0.3408, 0.1512, 0.3408, 0.1751, 0.3365, 0.1512, 0.3365, 0.129, 0.3408, 0.129, 0.3408, 0.1512, 0.3365, 0.1084, 0.3365, 0.08728, 0.3408, 0.08728, 0.3408, 0.1084, 0.3365, 0.08728, 0.3365, 0.06565, 0.3408, 0.06565, 0.3408, 0.08728, 0.3365, 0.06565, 0.3365, 0.04372, 0.3408, 0.04372, 0.3408, 0.06565, 0.3365, 0.129, 0.3365, 0.1084, 0.3408, 0.1084, 0.3408, 0.129, 0.3069, 0.7, 0.3069, 0.721, 0.2993, 0.721, 0.2993, 0.7, 0.3069, 0.6573, 0.3069, 0.6795, 0.2993, 0.6795, 0.2993, 0.6573, 0.3069, 0.6335, 0.3069, 0.6573, 0.2993, 0.6573, 0.2993, 0.6335, 0.3069, 0.6085, 0.3069, 0.6335, 0.2993, 0.6335, 0.2993, 0.6085, 0.3069, 0.583, 0.3069, 0.6085, 0.2993, 0.6085, 0.2993, 0.583, 0.3069, 0.721, 0.3069, 0.7426, 0.2993, 0.7426, 0.2993, 0.721, 0.3069, 0.7426, 0.3069, 0.7644, 0.2993, 0.7644, 0.2993, 0.7426, 0.3369, 0.1949, 0.3369, 0.2202, 0.3293, 0.2202, 0.3293, 0.1949, 0.3069, 0.6795, 0.3069, 0.7, 0.2993, 0.7, 0.2993, 0.6795, 0.3369, 0.1702, 0.3369, 0.1949, 0.3293, 0.1949, 0.3293, 0.1702, 0.3369, 0.1466, 0.3369, 0.1702, 0.3293, 0.1702, 0.3293, 0.1466, 0.3369, 0.1246, 0.3369, 0.1466, 0.3293, 0.1466, 0.3293, 0.1246, 0.3369, 0.08348, 0.3369, 0.1043, 0.3293, 0.1043, 0.3293, 0.08348, 0.3369, 0.06211, 0.3369, 0.08348, 0.3293, 0.08348, 0.3293, 0.06211, 0.3369, 0.04046, 0.3369, 0.06211, 0.3293, 0.06211, 0.3293, 0.04046, 0.3369, 0.1043, 0.3369, 0.1246, 0.3293, 0.1246, 0.3293, 0.1043, 0.297, 0.6521, 0.2729, 0.6521, 0.2729, 0.6268, 0.297, 0.6268, 0.297, 0.6763, 0.2729, 0.6763, 0.2729, 0.6521, 0.297, 0.6521, 0.297, 0.6988, 0.2729, 0.6988, 0.2729, 0.6763, 0.297, 0.6763, 0.297, 0.7196, 0.2729, 0.7196, 0.2729, 0.6988, 0.297, 0.6988, 0.297, 0.741, 0.2729, 0.741, 0.2729, 0.7196, 0.297, 0.7196, 0.297, 0.7629, 0.2729, 0.7629, 0.2729, 0.741, 0.297, 0.741, 0.297, 0.7851, 0.2729, 0.7851, 0.2729, 0.7629, 0.297, 0.7629, 0.2729, 0.6008, 0.297, 0.6008, 0.297, 0.6268, 0.2729, 0.6268, 0.1923, 0.2281, 0.1923, 0.1974, 0.2408, 0.1974, 0.2408, 0.2281, 0.1923, 0.1974, 0.1923, 0.1675, 0.2408, 0.1675, 0.2408, 0.1974, 0.1923, 0.1675, 0.1923, 0.139, 0.2408, 0.139, 0.2408, 0.1675, 0.1923, 0.139, 0.1923, 0.1124, 0.2408, 0.1124, 0.2408, 0.139, 0.1923, 0.1124, 0.1923, 0.08781, 0.2408, 0.08781, 0.2408, 0.1124, 0.1923, 0.08781, 0.1923, 0.06258, 0.2408, 0.06258, 0.2408, 0.08781, 0.1923, 0.06258, 0.1923, 0.03673, 0.2408, 0.03673, 0.2408, 0.06258, 0.1923, 0.03673, 0.1923, 0.01052, 0.2408, 0.01052, 0.2408, 0.03673, 0.7771, 0.2503, 0.778, 0.2793, 0.778, 0.2792, 0.7771, 0.2503, 0.7771, 0.2503, 0.778, 0.2792, 0.7779, 0.2792, 0.777, 0.2503, 0.777, 0.2503, 0.7779, 0.2792, 0.778, 0.2795, 0.7771, 0.2503, 0.7771, 0.2503, 0.778, 0.2795, 0.778, 0.2793, 0.7771, 0.2503, 0.778, 0.2793, 0.7734, 0.3073, 0.7735, 0.307, 0.778, 0.2792, 0.778, 0.2792, 0.7735, 0.307, 0.7733, 0.3073, 0.7779, 0.2792, 0.7779, 0.2792, 0.7733, 0.3073, 0.7733, 0.3078, 0.778, 0.2795, 0.778, 0.2795, 0.7733, 0.3078, 0.7734, 0.3073, 0.778, 0.2793, 0.7734, 0.3073, 0.7646, 0.3328, 0.7647, 0.3325, 0.7735, 0.307, 0.7735, 0.307, 0.7647, 0.3325, 0.7643, 0.3332, 0.7733, 0.3073, 0.7733, 0.3073, 0.7643, 0.3332, 0.7643, 0.3334, 0.7733, 0.3078, 0.7733, 0.3078, 0.7643, 0.3334, 0.7655, 0.3308, 0.7734, 0.3073, 0.7518, 0.3547, 0.7655, 0.3308, 0.7643, 0.3334, 0.7513, 0.3554, 0.7513, 0.3554, 0.7643, 0.3334, 0.7643, 0.3332, 0.7511, 0.3554, 0.7511, 0.3554, 0.7643, 0.3332, 0.7647, 0.3325, 0.7519, 0.3545, 0.7519, 0.3545, 0.7647, 0.3325, 0.7646, 0.3328, 0.7518, 0.3548, 0.7355, 0.3729, 0.7161, 0.3871, 0.7161, 0.387, 0.7356, 0.3728, 0.7356, 0.3728, 0.7161, 0.387, 0.7152, 0.3875, 0.7346, 0.3736, 0.7346, 0.3736, 0.7152, 0.3875, 0.7156, 0.3874, 0.735, 0.3734, 0.735, 0.3734, 0.7156, 0.3874, 0.7161, 0.3871, 0.7341, 0.3742, 0.7161, 0.3871, 0.6941, 0.3971, 0.6941, 0.3971, 0.7161, 0.387, 0.7161, 0.387, 0.6941, 0.3971, 0.6933, 0.3973, 0.7152, 0.3875, 0.7152, 0.3875, 0.6933, 0.3973, 0.6937, 0.3973, 0.7156, 0.3874, 0.7156, 0.3874, 0.6937, 0.3973, 0.6941, 0.3971, 0.7161, 0.3871, 0.6941, 0.3971, 0.6704, 0.4029, 0.6707, 0.4029, 0.6941, 0.3971, 0.6941, 0.3971, 0.6707, 0.4029, 0.6707, 0.4028, 0.6933, 0.3973, 0.6933, 0.3973, 0.6707, 0.4028, 0.6701, 0.403, 0.6937, 0.3973, 0.6937, 0.3973, 0.6701, 0.403, 0.6704, 0.4029, 0.6941, 0.3971, 0.7518, 0.3548, 0.7355, 0.3729, 0.7356, 0.3728, 0.7519, 0.3545, 0.7519, 0.3545, 0.7356, 0.3728, 0.7346, 0.3736, 0.7511, 0.3554, 0.7511, 0.3554, 0.7346, 0.3736, 0.735, 0.3734, 0.7513, 0.3554, 0.7513, 0.3554, 0.735, 0.3734, 0.7341, 0.3742, 0.7518, 0.3547, 0.7771, 0.2503, 0.778, 0.2793, 0.7776, 0.2824, 0.7771, 0.2503, 0.778, 0.2793, 0.7734, 0.3073, 0.7718, 0.3131, 0.7776, 0.2824, 0.7734, 0.3073, 0.7655, 0.3308, 0.7634, 0.3357, 0.7718, 0.3131, 0.7518, 0.3547, 0.7341, 0.3742, 0.7376, 0.3713, 0.7514, 0.3553, 0.7341, 0.3742, 0.7161, 0.3871, 0.7184, 0.3859, 0.7376, 0.3713, 0.7161, 0.3871, 0.6941, 0.3971, 0.6967, 0.3962, 0.7184, 0.3859, 0.6941, 0.3971, 0.6704, 0.4029, 0.6699, 0.4031, 0.6967, 0.3962, 0.7558, 0.3363, 0.7478, 0.3541, 0.7328, 0.3662, 0.7412, 0.3483, 0.7634, 0.3357, 0.7655, 0.3308, 0.7518, 0.3547, 0.7514, 0.3553, 0.7478, 0.3541, 0.7376, 0.3713, 0.7184, 0.3859, 0.7328, 0.3662, 0.7328, 0.3662, 0.7184, 0.3859, 0.6967, 0.3962, 0.7191, 0.3729, 0.7191, 0.3729, 0.6967, 0.3962, 0.6699, 0.4031, 0.7039, 0.3765, 0.7718, 0.3131, 0.7634, 0.3357, 0.7478, 0.3541, 0.7558, 0.3363, 0.7412, 0.3483, 0.7328, 0.3662, 0.7191, 0.3729, 0.7292, 0.3551, 0.7292, 0.3551, 0.7191, 0.3729, 0.7039, 0.3765, 0.7164, 0.3582, 0.7776, 0.2824, 0.7718, 0.3131, 0.7558, 0.3363, 0.7612, 0.3141, 0.7612, 0.3141, 0.7558, 0.3363, 0.7412, 0.3483, 0.7469, 0.3293, 0.7469, 0.3293, 0.7412, 0.3483, 0.7292, 0.3551, 0.7349, 0.3369, 0.7349, 0.3369, 0.7292, 0.3551, 0.7164, 0.3582, 0.7229, 0.3404, 0.7771, 0.2503, 0.7776, 0.2824, 0.7612, 0.3141, 0.7612, 0.2938, 0.7612, 0.2938, 0.7612, 0.3141, 0.7469, 0.3293, 0.7479, 0.3121, 0.7479, 0.3121, 0.7469, 0.3293, 0.7349, 0.3369, 0.7356, 0.3221, 0.7356, 0.3221, 0.7349, 0.3369, 0.7229, 0.3404, 0.7235, 0.3267, 0.7634, 0.3357, 0.7514, 0.3553, 0.7376, 0.3713, 0.7478, 0.3541, 0.8204, 0.2854, 0.8204, 0.2454, 0.7771, 0.2503, 0.778, 0.2793, 0.8138, 0.3238, 0.8204, 0.2854, 0.778, 0.2793, 0.7734, 0.3073, 0.8007, 0.3586, 0.8138, 0.3238, 0.7734, 0.3073, 0.7646, 0.3328, 0.782, 0.3881, 0.8007, 0.3586, 0.7646, 0.3328, 0.7518, 0.3548, 0.7334, 0.4298, 0.7593, 0.4119, 0.7355, 0.3729, 0.7161, 0.3871, 0.7051, 0.4417, 0.7334, 0.4298, 0.7161, 0.3871, 0.6941, 0.3971, 0.6755, 0.4478, 0.7051, 0.4417, 0.6941, 0.3971, 0.6704, 0.4029, 0.7593, 0.4119, 0.782, 0.3881, 0.7518, 0.3548, 0.7355, 0.3729, 0.1241, 0.02184, 0.1117, 0.02184, 0.1117, 0.0506, 0.1241, 0.0506, 0.1241, 0.0506, 0.1117, 0.0506, 0.1117, 0.07897, 0.1241, 0.07897, 0.1241, 0.07897, 0.1117, 0.07897, 0.1117, 0.1067, 0.1241, 0.1067, 0.1241, 0.1067, 0.1117, 0.1067, 0.1117, 0.1336, 0.1241, 0.1336, 0.1241, 0.1336, 0.1117, 0.1336, 0.1117, 0.1628, 0.1241, 0.1628, 0.1241, 0.1628, 0.1117, 0.1628, 0.1117, 0.1941, 0.1241, 0.1941, 0.1241, 0.1941, 0.1117, 0.1941, 0.1117, 0.2269, 0.1241, 0.2269, 0.1241, 0.2269, 0.1117, 0.2269, 0.1117, 0.2606, 0.1241, 0.2606, 0.1565, 0.7202, 0.1565, 0.7472, 0.1988, 0.7472, 0.1988, 0.7202, 0.1565, 0.7724, 0.1565, 0.7956, 0.1988, 0.7956, 0.1988, 0.7724, 0.1565, 0.7956, 0.1565, 0.8195, 0.1988, 0.8195, 0.1988, 0.7956, 0.1988, 0.7472, 0.1565, 0.7472, 0.1565, 0.7724, 0.1988, 0.7724, 0.1988, 0.6919, 0.1565, 0.6919, 0.1565, 0.7202, 0.1988, 0.7202, 0.1988, 0.8195, 0.1565, 0.8195, 0.1565, 0.844, 0.1988, 0.844, 0.1565, 0.6629, 0.1565, 0.6919, 0.1988, 0.6919, 0.1988, 0.6629, 0.1565, 0.844, 0.1565, 0.8688, 0.1988, 0.8688, 0.1988, 0.844, 0.3365, 0.2258, 0.3408, 0.2258, 0.3408, 0.2001, 0.3365, 0.2001, 0.3365, 0.2001, 0.3408, 0.2001, 0.3408, 0.1751, 0.3365, 0.1751, 0.3365, 0.1751, 0.3408, 0.1751, 0.3408, 0.1512, 0.3365, 0.1512, 0.3365, 0.1512, 0.3408, 0.1512, 0.3408, 0.129, 0.3365, 0.129, 0.3365, 0.1084, 0.3408, 0.1084, 0.3408, 0.08728, 0.3365, 0.08728, 0.3365, 0.08728, 0.3408, 0.08728, 0.3408, 0.06565, 0.3365, 0.06565, 0.3365, 0.06565, 0.3408, 0.06565, 0.3408, 0.04372, 0.3365, 0.04372, 0.3365, 0.129, 0.3408, 0.129, 0.3408, 0.1084, 0.3365, 0.1084, 0.3069, 0.7, 0.2993, 0.7, 0.2993, 0.721, 0.3069, 0.721, 0.3069, 0.6573, 0.2993, 0.6573, 0.2993, 0.6795, 0.3069, 0.6795, 0.3069, 0.6335, 0.2993, 0.6335, 0.2993, 0.6573, 0.3069, 0.6573, 0.3069, 0.6085, 0.2993, 0.6085, 0.2993, 0.6335, 0.3069, 0.6335, 0.3069, 0.583, 0.2993, 0.583, 0.2993, 0.6085, 0.3069, 0.6085, 0.3069, 0.721, 0.2993, 0.721, 0.2993, 0.7426, 0.3069, 0.7426, 0.3069, 0.7426, 0.2993, 0.7426, 0.2993, 0.7644, 0.3069, 0.7644, 0.3369, 0.1949, 0.3293, 0.1949, 0.3293, 0.2202, 0.3369, 0.2202, 0.3069, 0.6795, 0.2993, 0.6795, 0.2993, 0.7, 0.3069, 0.7, 0.3369, 0.1702, 0.3293, 0.1702, 0.3293, 0.1949, 0.3369, 0.1949, 0.3369, 0.1466, 0.3293, 0.1466, 0.3293, 0.1702, 0.3369, 0.1702, 0.3369, 0.1246, 0.3293, 0.1246, 0.3293, 0.1466, 0.3369, 0.1466, 0.3369, 0.08348, 0.3293, 0.08348, 0.3293, 0.1043, 0.3369, 0.1043, 0.3369, 0.06211, 0.3293, 0.06211, 0.3293, 0.08348, 0.3369, 0.08348, 0.3369, 0.04046, 0.3293, 0.04046, 0.3293, 0.06211, 0.3369, 0.06211, 0.3369, 0.1043, 0.3293, 0.1043, 0.3293, 0.1246, 0.3369, 0.1246, 0.297, 0.6521, 0.297, 0.6268, 0.2729, 0.6268, 0.2729, 0.6521, 0.297, 0.6763, 0.297, 0.6521, 0.2729, 0.6521, 0.2729, 0.6763, 0.297, 0.6988, 0.297, 0.6763, 0.2729, 0.6763, 0.2729, 0.6988, 0.297, 0.7196, 0.297, 0.6988, 0.2729, 0.6988, 0.2729, 0.7196, 0.297, 0.741, 0.297, 0.7196, 0.2729, 0.7196, 0.2729, 0.741, 0.297, 0.7629, 0.297, 0.741, 0.2729, 0.741, 0.2729, 0.7629, 0.297, 0.7851, 0.297, 0.7629, 0.2729, 0.7629, 0.2729, 0.7851, 0.2729, 0.6008, 0.2729, 0.6268, 0.297, 0.6268, 0.297, 0.6008, 0.1923, 0.2281, 0.2408, 0.2281, 0.2408, 0.1974, 0.1923, 0.1974, 0.1923, 0.1974, 0.2408, 0.1974, 0.2408, 0.1675, 0.1923, 0.1675, 0.1923, 0.1675, 0.2408, 0.1675, 0.2408, 0.139, 0.1923, 0.139, 0.1923, 0.139, 0.2408, 0.139, 0.2408, 0.1124, 0.1923, 0.1124, 0.1923, 0.1124, 0.2408, 0.1124, 0.2408, 0.08781, 0.1923, 0.08781, 0.1923, 0.08781, 0.2408, 0.08781, 0.2408, 0.06258, 0.1923, 0.06258, 0.1923, 0.06258, 0.2408, 0.06258, 0.2408, 0.03673, 0.1923, 0.03673, 0.1923, 0.03673, 0.2408, 0.03673, 0.2408, 0.01052, 0.1923, 0.01052, 0.7771, 0.2503, 0.7771, 0.2503, 0.778, 0.2792, 0.778, 0.2793, 0.7771, 0.2503, 0.777, 0.2503, 0.7779, 0.2792, 0.778, 0.2792, 0.777, 0.2503, 0.7771, 0.2503, 0.778, 0.2795, 0.7779, 0.2792, 0.7771, 0.2503, 0.7771, 0.2503, 0.778, 0.2793, 0.778, 0.2795, 0.778, 0.2793, 0.778, 0.2792, 0.7735, 0.307, 0.7734, 0.3073, 0.778, 0.2792, 0.7779, 0.2792, 0.7733, 0.3073, 0.7735, 0.307, 0.7779, 0.2792, 0.778, 0.2795, 0.7733, 0.3078, 0.7733, 0.3073, 0.778, 0.2795, 0.778, 0.2793, 0.7734, 0.3073, 0.7733, 0.3078, 0.7734, 0.3073, 0.7735, 0.307, 0.7647, 0.3325, 0.7646, 0.3328, 0.7735, 0.307, 0.7733, 0.3073, 0.7643, 0.3332, 0.7647, 0.3325, 0.7733, 0.3073, 0.7733, 0.3078, 0.7643, 0.3334, 0.7643, 0.3332, 0.7733, 0.3078, 0.7734, 0.3073, 0.7655, 0.3308, 0.7643, 0.3334, 0.7518, 0.3547, 0.7513, 0.3554, 0.7643, 0.3334, 0.7655, 0.3308, 0.7513, 0.3554, 0.7511, 0.3554, 0.7643, 0.3332, 0.7643, 0.3334, 0.7511, 0.3554, 0.7519, 0.3545, 0.7647, 0.3325, 0.7643, 0.3332, 0.7519, 0.3545, 0.7518, 0.3548, 0.7646, 0.3328, 0.7647, 0.3325, 0.7355, 0.3729, 0.7356, 0.3728, 0.7161, 0.387, 0.7161, 0.3871, 0.7356, 0.3728, 0.7346, 0.3736, 0.7152, 0.3875, 0.7161, 0.387, 0.7346, 0.3736, 0.735, 0.3734, 0.7156, 0.3874, 0.7152, 0.3875, 0.735, 0.3734, 0.7341, 0.3742, 0.7161, 0.3871, 0.7156, 0.3874, 0.7161, 0.3871, 0.7161, 0.387, 0.6941, 0.3971, 0.6941, 0.3971, 0.7161, 0.387, 0.7152, 0.3875, 0.6933, 0.3973, 0.6941, 0.3971, 0.7152, 0.3875, 0.7156, 0.3874, 0.6937, 0.3973, 0.6933, 0.3973, 0.7156, 0.3874, 0.7161, 0.3871, 0.6941, 0.3971, 0.6937, 0.3973, 0.6941, 0.3971, 0.6941, 0.3971, 0.6707, 0.4029, 0.6704, 0.4029, 0.6941, 0.3971, 0.6933, 0.3973, 0.6707, 0.4028, 0.6707, 0.4029, 0.6933, 0.3973, 0.6937, 0.3973, 0.6701, 0.403, 0.6707, 0.4028, 0.6937, 0.3973, 0.6941, 0.3971, 0.6704, 0.4029, 0.6701, 0.403, 0.7518, 0.3548, 0.7519, 0.3545, 0.7356, 0.3728, 0.7355, 0.3729, 0.7519, 0.3545, 0.7511, 0.3554, 0.7346, 0.3736, 0.7356, 0.3728, 0.7511, 0.3554, 0.7513, 0.3554, 0.735, 0.3734, 0.7346, 0.3736, 0.7513, 0.3554, 0.7518, 0.3547, 0.7341, 0.3742, 0.735, 0.3734, 0.7771, 0.2503, 0.7771, 0.2503, 0.7776, 0.2824, 0.778, 0.2793, 0.778, 0.2793, 0.7776, 0.2824, 0.7718, 0.3131, 0.7734, 0.3073, 0.7734, 0.3073, 0.7718, 0.3131, 0.7634, 0.3357, 0.7655, 0.3308, 0.7518, 0.3547, 0.7514, 0.3553, 0.7376, 0.3713, 0.7341, 0.3742, 0.7341, 0.3742, 0.7376, 0.3713, 0.7184, 0.3859, 0.7161, 0.3871, 0.7161, 0.3871, 0.7184, 0.3859, 0.6967, 0.3962, 0.6941, 0.3971, 0.6941, 0.3971, 0.6967, 0.3962, 0.6699, 0.4031, 0.6704, 0.4029, 0.7558, 0.3363, 0.7412, 0.3483, 0.7328, 0.3662, 0.7478, 0.3541, 0.7634, 0.3357, 0.7514, 0.3553, 0.7518, 0.3547, 0.7655, 0.3308, 0.7478, 0.3541, 0.7328, 0.3662, 0.7184, 0.3859, 0.7376, 0.3713, 0.7328, 0.3662, 0.7191, 0.3729, 0.6967, 0.3962, 0.7184, 0.3859, 0.7191, 0.3729, 0.7039, 0.3765, 0.6699, 0.4031, 0.6967, 0.3962, 0.7718, 0.3131, 0.7558, 0.3363, 0.7478, 0.3541, 0.7634, 0.3357, 0.7412, 0.3483, 0.7292, 0.3551, 0.7191, 0.3729, 0.7328, 0.3662, 0.7292, 0.3551, 0.7164, 0.3582, 0.7039, 0.3765, 0.7191, 0.3729, 0.7776, 0.2824, 0.7612, 0.3141, 0.7558, 0.3363, 0.7718, 0.3131, 0.7612, 0.3141, 0.7469, 0.3293, 0.7412, 0.3483, 0.7558, 0.3363, 0.7469, 0.3293, 0.7349, 0.3369, 0.7292, 0.3551, 0.7412, 0.3483, 0.7349, 0.3369, 0.7229, 0.3404, 0.7164, 0.3582, 0.7292, 0.3551, 0.7771, 0.2503, 0.7612, 0.2938, 0.7612, 0.3141, 0.7776, 0.2824, 0.7612, 0.2938, 0.7479, 0.3121, 0.7469, 0.3293, 0.7612, 0.3141, 0.7479, 0.3121, 0.7356, 0.3221, 0.7349, 0.3369, 0.7469, 0.3293, 0.7356, 0.3221, 0.7235, 0.3267, 0.7229, 0.3404, 0.7349, 0.3369, 0.7634, 0.3357, 0.7478, 0.3541, 0.7376, 0.3713, 0.7514, 0.3553, 0.5, 0.09375, 0.5625, 0.09375, 0.5625, 0.0625, 0.5, 0.0625, 0.5625, 0.03125, 0.5625, 0.0625, 0.5938, 0.0625, 0.5938, 0.03125, 0.5, 0.125, 0.5625, 0.125, 0.5625, 0.09375, 0.5, 0.09375, 0.5625, 0.0625, 0.5625, 0.09375, 0.5938, 0.09375, 0.5938, 0.0625, 0.5, 0.1562, 0.5625, 0.1562, 0.5625, 0.125, 0.5, 0.125, 0.5625, 0.09375, 0.5625, 0.125, 0.5938, 0.125, 0.5938, 0.09375, 0.5, 0.1875, 0.5625, 0.1875, 0.5625, 0.1562, 0.5, 0.1562, 0.5625, 0.125, 0.5625, 0.1562, 0.5938, 0.1562, 0.5938, 0.125, 0.5, 0.2188, 0.5625, 0.2188, 0.5625, 0.1875, 0.5, 0.1875, 0.5625, 0.1562, 0.5625, 0.1875, 0.5938, 0.1875, 0.5938, 0.1562, 0.5, 0.03125, 0.5625, 0.03125, 0.5625, 0.0, 0.5, 0.0, 0.5625, 0.1875, 0.5625, 0.2188, 0.5938, 0.2188, 0.5938, 0.1875, 0.5, 0.2188, 0.5, 0.25, 0.5625, 0.25, 0.5625, 0.2188, 0.5625, 0.0, 0.5625, 0.03125, 0.5938, 0.03125, 0.5938, 0.0, 0.5938, 0.0, 0.5938, 0.03125, 0.625, 0.03125, 0.625, 0.0, 0.5938, 0.03125, 0.5938, 0.0625, 0.625, 0.0625, 0.625, 0.03125, 0.5938, 0.0625, 0.5938, 0.09375, 0.625, 0.09375, 0.625, 0.0625, 0.5938, 0.09375, 0.5938, 0.125, 0.625, 0.125, 0.625, 0.09375, 0.5938, 0.125, 0.5938, 0.1562, 0.625, 0.1563, 0.625, 0.125, 0.5938, 0.1562, 0.5938, 0.1875, 0.625, 0.1875, 0.625, 0.1563, 0.5938, 0.1875, 0.5938, 0.2188, 0.625, 0.2188, 0.625, 0.1875, 0.5938, 0.2188, 0.5938, 0.25, 0.625, 0.25, 0.625, 0.2188, 0.5625, 0.2188, 0.5625, 0.25, 0.5938, 0.25, 0.5938, 0.2188, 0.5, 0.3125, 0.5625, 0.3125, 0.5625, 0.2813, 0.5, 0.2813, 0.5, 0.3438, 0.5625, 0.3438, 0.5625, 0.3125, 0.5, 0.3125, 0.5625, 0.2813, 0.5625, 0.3125, 0.5938, 0.3125, 0.5938, 0.2813, 0.5, 0.375, 0.5625, 0.375, 0.5625, 0.3438, 0.5, 0.3438, 0.5625, 0.3125, 0.5625, 0.3438, 0.5938, 0.3438, 0.5938, 0.3125, 0.5, 0.4063, 0.5625, 0.4063, 0.5625, 0.375, 0.5, 0.375, 0.5625, 0.3438, 0.5625, 0.375, 0.5938, 0.375, 0.5938, 0.3438, 0.5, 0.4375, 0.5625, 0.4375, 0.5625, 0.4063, 0.5, 0.4063, 0.5625, 0.375, 0.5625, 0.4063, 0.5938, 0.4063, 0.5938, 0.375, 0.5, 0.4688, 0.5625, 0.4688, 0.5625, 0.4375, 0.5, 0.4375, 0.5625, 0.4063, 0.5625, 0.4375, 0.5938, 0.4375, 0.5938, 0.4063, 0.5, 0.2813, 0.5625, 0.2813, 0.5625, 0.25, 0.5, 0.25, 0.5625, 0.4375, 0.5625, 0.4688, 0.5938, 0.4687, 0.5938, 0.4375, 0.5, 0.4688, 0.5, 0.5, 0.5625, 0.5, 0.5625, 0.4688, 0.5625, 0.25, 0.5625, 0.2813, 0.5938, 0.2813, 0.5938, 0.25, 0.5938, 0.25, 0.5938, 0.2813, 0.625, 0.2813, 0.625, 0.25, 0.5938, 0.2813, 0.5938, 0.3125, 0.625, 0.3125, 0.625, 0.2813, 0.5938, 0.3125, 0.5938, 0.3438, 0.625, 0.3438, 0.625, 0.3125, 0.5938, 0.3438, 0.5938, 0.375, 0.625, 0.375, 0.625, 0.3438, 0.5938, 0.375, 0.5938, 0.4063, 0.625, 0.4063, 0.625, 0.375, 0.5938, 0.4063, 0.5938, 0.4375, 0.625, 0.4375, 0.625, 0.4063, 0.5938, 0.4375, 0.5938, 0.4687, 0.625, 0.4688, 0.625, 0.4375, 0.5938, 0.4687, 0.5938, 0.5, 0.625, 0.5, 0.625, 0.4688, 0.5625, 0.4688, 0.5625, 0.5, 0.5938, 0.5, 0.5938, 0.4687, 0.5, 0.5625, 0.5625, 0.5625, 0.5625, 0.5313, 0.5, 0.5313, 0.5, 0.5938, 0.5625, 0.5938, 0.5625, 0.5625, 0.5, 0.5625, 0.5625, 0.5313, 0.5625, 0.5625, 0.5938, 0.5625, 0.5938, 0.5313, 0.5, 0.625, 0.5625, 0.625, 0.5625, 0.5938, 0.5, 0.5938, 0.5625, 0.5625, 0.5625, 0.5938, 0.5938, 0.5938, 0.5938, 0.5625, 0.5, 0.6563, 0.5625, 0.6563, 0.5625, 0.625, 0.5, 0.625, 0.5625, 0.5938, 0.5625, 0.625, 0.5938, 0.625, 0.5938, 0.5938, 0.5, 0.6875, 0.5625, 0.6875, 0.5625, 0.6563, 0.5, 0.6563, 0.5625, 0.625, 0.5625, 0.6563, 0.5938, 0.6563, 0.5938, 0.625, 0.5, 0.7188, 0.5625, 0.7188, 0.5625, 0.6875, 0.5, 0.6875, 0.5625, 0.6563, 0.5625, 0.6875, 0.5938, 0.6875, 0.5938, 0.6563, 0.5, 0.5313, 0.5625, 0.5313, 0.5625, 0.5, 0.5, 0.5, 0.5625, 0.6875, 0.5625, 0.7188, 0.5938, 0.7188, 0.5938, 0.6875, 0.5, 0.7188, 0.5, 0.75, 0.5625, 0.75, 0.5625, 0.7188, 0.5625, 0.5, 0.5625, 0.5313, 0.5938, 0.5313, 0.5938, 0.5, 0.5938, 0.5, 0.5938, 0.5313, 0.625, 0.5313, 0.625, 0.5, 0.5938, 0.5313, 0.5938, 0.5625, 0.625, 0.5625, 0.625, 0.5313, 0.5938, 0.5625, 0.5938, 0.5938, 0.625, 0.5938, 0.625, 0.5625, 0.5938, 0.5938, 0.5938, 0.625, 0.625, 0.625, 0.625, 0.5938, 0.5938, 0.625, 0.5938, 0.6563, 0.625, 0.6563, 0.625, 0.625, 0.5938, 0.6563, 0.5938, 0.6875, 0.625, 0.6875, 0.625, 0.6563, 0.5938, 0.6875, 0.5938, 0.7188, 0.625, 0.7188, 0.625, 0.6875, 0.5938, 0.7188, 0.5938, 0.75, 0.625, 0.75, 0.625, 0.7188, 0.5625, 0.7188, 0.5625, 0.75, 0.5938, 0.75, 0.5938, 0.7188, 0.5, 0.8125, 0.5625, 0.8125, 0.5625, 0.7812, 0.5, 0.7813, 0.5, 0.8438, 0.5625, 0.8438, 0.5625, 0.8125, 0.5, 0.8125, 0.5625, 0.7812, 0.5625, 0.8125, 0.5938, 0.8125, 0.5938, 0.7812, 0.5, 0.875, 0.5625, 0.875, 0.5625, 0.8438, 0.5, 0.8438, 0.5625, 0.8125, 0.5625, 0.8438, 0.5938, 0.8438, 0.5938, 0.8125, 0.5, 0.9063, 0.5625, 0.9063, 0.5625, 0.875, 0.5, 0.875, 0.5625, 0.8438, 0.5625, 0.875, 0.5938, 0.875, 0.5938, 0.8438, 0.5, 0.9375, 0.5625, 0.9375, 0.5625, 0.9063, 0.5, 0.9063, 0.5625, 0.875, 0.5625, 0.9063, 0.5938, 0.9063, 0.5938, 0.875, 0.5, 0.9688, 0.5625, 0.9688, 0.5625, 0.9375, 0.5, 0.9375, 0.5625, 0.9063, 0.5625, 0.9375, 0.5938, 0.9375, 0.5938, 0.9063, 0.5, 0.7813, 0.5625, 0.7812, 0.5625, 0.75, 0.5, 0.75, 0.5625, 0.9375, 0.5625, 0.9688, 0.5938, 0.9688, 0.5938, 0.9375, 0.5, 0.9688, 0.5, 1.0, 0.5625, 1.0, 0.5625, 0.9688, 0.5625, 0.75, 0.5625, 0.7812, 0.5938, 0.7812, 0.5938, 0.75, 0.5938, 0.75, 0.5938, 0.7812, 0.625, 0.7813, 0.625, 0.75, 0.5938, 0.7812, 0.5938, 0.8125, 0.625, 0.8125, 0.625, 0.7813, 0.5938, 0.8125, 0.5938, 0.8438, 0.625, 0.8438, 0.625, 0.8125, 0.5938, 0.8438, 0.5938, 0.875, 0.625, 0.875, 0.625, 0.8438, 0.5938, 0.875, 0.5938, 0.9063, 0.625, 0.9063, 0.625, 0.875, 0.5938, 0.9063, 0.5938, 0.9375, 0.625, 0.9375, 0.625, 0.9063, 0.5938, 0.9375, 0.5938, 0.9688, 0.625, 0.9688, 0.625, 0.9375, 0.5938, 0.9688, 0.5938, 1.0, 0.625, 1.0, 0.625, 0.9688, 0.5625, 0.9688, 0.5625, 1.0, 0.5938, 1.0, 0.5938, 0.9688, 0.6562, 0.5313, 0.6563, 0.5625, 0.6875, 0.5625, 0.6875, 0.5313, 0.6875, 0.5313, 0.6875, 0.5625, 0.7188, 0.5625, 0.7188, 0.5313, 0.7188, 0.5313, 0.7188, 0.5625, 0.75, 0.5625, 0.75, 0.5313, 0.75, 0.5313, 0.75, 0.5625, 0.7813, 0.5625, 0.7813, 0.5313, 0.7813, 0.5313, 0.7813, 0.5625, 0.8125, 0.5625, 0.8125, 0.5313, 0.8125, 0.5313, 0.8125, 0.5625, 0.8438, 0.5625, 0.8438, 0.5313, 0.6563, 0.5625, 0.6563, 0.5938, 0.6875, 0.5938, 0.6875, 0.5625, 0.6875, 0.5625, 0.6875, 0.5938, 0.7187, 0.5938, 0.7188, 0.5625, 0.7188, 0.5625, 0.7187, 0.5938, 0.75, 0.5938, 0.75, 0.5625, 0.75, 0.5625, 0.75, 0.5938, 0.7813, 0.5938, 0.7813, 0.5625, 0.7813, 0.5625, 0.7813, 0.5938, 0.8125, 0.5938, 0.8125, 0.5625, 0.8125, 0.5625, 0.8125, 0.5938, 0.8438, 0.5938, 0.8438, 0.5625, 0.6563, 0.5938, 0.6563, 0.625, 0.6875, 0.625, 0.6875, 0.5938, 0.6875, 0.5938, 0.6875, 0.625, 0.7188, 0.625, 0.7187, 0.5938, 0.7187, 0.5938, 0.7188, 0.625, 0.75, 0.625, 0.75, 0.5938, 0.75, 0.5938, 0.75, 0.625, 0.7813, 0.625, 0.7813, 0.5938, 0.7813, 0.5938, 0.7813, 0.625, 0.8125, 0.625, 0.8125, 0.5938, 0.8125, 0.5938, 0.8125, 0.625, 0.8438, 0.625, 0.8438, 0.5938, 0.6563, 0.625, 0.6563, 0.6563, 0.6875, 0.6563, 0.6875, 0.625, 0.6875, 0.625, 0.6875, 0.6563, 0.7187, 0.6563, 0.7188, 0.625, 0.7188, 0.625, 0.7187, 0.6563, 0.75, 0.6563, 0.75, 0.625, 0.75, 0.625, 0.75, 0.6563, 0.7813, 0.6563, 0.7813, 0.625, 0.7813, 0.625, 0.7813, 0.6563, 0.8125, 0.6563, 0.8125, 0.625, 0.8125, 0.625, 0.8125, 0.6563, 0.8438, 0.6562, 0.8438, 0.625, 0.6563, 0.6563, 0.6562, 0.6875, 0.6875, 0.6875, 0.6875, 0.6563, 0.6875, 0.6563, 0.6875, 0.6875, 0.7188, 0.6875, 0.7187, 0.6563, 0.7187, 0.6563, 0.7188, 0.6875, 0.75, 0.6875, 0.75, 0.6563, 0.75, 0.6563, 0.75, 0.6875, 0.7813, 0.6875, 0.7813, 0.6563, 0.7813, 0.6563, 0.7813, 0.6875, 0.8125, 0.6875, 0.8125, 0.6563, 0.8125, 0.6563, 0.8125, 0.6875, 0.8438, 0.6875, 0.8438, 0.6562, 0.6562, 0.6875, 0.6562, 0.7188, 0.6875, 0.7188, 0.6875, 0.6875, 0.6875, 0.6875, 0.6875, 0.7188, 0.7188, 0.7188, 0.7188, 0.6875, 0.7188, 0.6875, 0.7188, 0.7188, 0.75, 0.7188, 0.75, 0.6875, 0.75, 0.6875, 0.75, 0.7188, 0.7813, 0.7188, 0.7813, 0.6875, 0.7813, 0.6875, 0.7813, 0.7188, 0.8125, 0.7188, 0.8125, 0.6875, 0.8125, 0.6875, 0.8125, 0.7188, 0.8438, 0.7188, 0.8438, 0.6875, 0.625, 0.5, 0.625, 0.5313, 0.6562, 0.5313, 0.6563, 0.5, 0.6563, 0.5, 0.6562, 0.5313, 0.6875, 0.5313, 0.6875, 0.5, 0.6875, 0.5, 0.6875, 0.5313, 0.7188, 0.5313, 0.7188, 0.5, 0.7188, 0.5, 0.7188, 0.5313, 0.75, 0.5313, 0.75, 0.5, 0.75, 0.5, 0.75, 0.5313, 0.7813, 0.5313, 0.7813, 0.5, 0.7813, 0.5, 0.7813, 0.5313, 0.8125, 0.5313, 0.8125, 0.5, 0.8125, 0.5, 0.8125, 0.5313, 0.8438, 0.5313, 0.8438, 0.5, 0.8438, 0.5, 0.8438, 0.5313, 0.875, 0.5313, 0.875, 0.5, 0.8438, 0.5313, 0.8438, 0.5625, 0.875, 0.5625, 0.875, 0.5313, 0.8438, 0.5625, 0.8438, 0.5938, 0.875, 0.5938, 0.875, 0.5625, 0.8438, 0.5938, 0.8438, 0.625, 0.875, 0.625, 0.875, 0.5938, 0.8438, 0.625, 0.8438, 0.6562, 0.875, 0.6563, 0.875, 0.625, 0.8438, 0.6562, 0.8438, 0.6875, 0.875, 0.6875, 0.875, 0.6563, 0.8438, 0.6875, 0.8438, 0.7188, 0.875, 0.7188, 0.875, 0.6875, 0.8438, 0.7188, 0.8438, 0.75, 0.875, 0.75, 0.875, 0.7188, 0.8125, 0.7188, 0.8125, 0.75, 0.8438, 0.75, 0.8438, 0.7188, 0.7813, 0.7188, 0.7813, 0.75, 0.8125, 0.75, 0.8125, 0.7188, 0.75, 0.7188, 0.75, 0.75, 0.7813, 0.75, 0.7813, 0.7188, 0.7188, 0.7188, 0.7188, 0.75, 0.75, 0.75, 0.75, 0.7188, 0.6875, 0.7188, 0.6875, 0.75, 0.7188, 0.75, 0.7188, 0.7188, 0.6562, 0.7188, 0.6563, 0.75, 0.6875, 0.75, 0.6875, 0.7188, 0.625, 0.7188, 0.625, 0.75, 0.6563, 0.75, 0.6562, 0.7188, 0.625, 0.6875, 0.625, 0.7188, 0.6562, 0.7188, 0.6562, 0.6875, 0.625, 0.6563, 0.625, 0.6875, 0.6562, 0.6875, 0.6563, 0.6563, 0.625, 0.625, 0.625, 0.6563, 0.6563, 0.6563, 0.6563, 0.625, 0.625, 0.5938, 0.625, 0.625, 0.6563, 0.625, 0.6563, 0.5938, 0.625, 0.5625, 0.625, 0.5938, 0.6563, 0.5938, 0.6563, 0.5625, 0.625, 0.5313, 0.625, 0.5625, 0.6563, 0.5625, 0.6562, 0.5313, 0.1923, 0.06258, 0.5, 0.4375, 0.5, 0.4063, 0.1923, 0.03673, 0.1923, 0.03673, 0.5, 0.4063, 0.5, 0.375, 0.1923, 0.01052, 0.1923, 0.01052, 0.5, 0.375, 0.5, 0.3438, 0.1923, 0.03673, 0.1923, 0.03673, 0.5, 0.3438, 0.5, 0.3125, 0.1923, 0.06258, 0.1923, 0.06258, 0.5, 0.3125, 0.5, 0.2813, 0.1923, 0.08781, 0.1923, 0.08781, 0.5, 0.2813, 0.5, 0.25, 0.1923, 0.1124, 0.1923, 0.139, 0.1923, 0.1124, 0.5, 0.25, 0.5, 0.2188, 0.1923, 0.139, 0.5, 0.2188, 0.5, 0.1875, 0.1923, 0.1675, 0.1923, 0.1675, 0.5, 0.1875, 0.5, 0.1562, 0.1923, 0.1974, 0.1923, 0.1974, 0.5, 0.1562, 0.5, 0.125, 0.1923, 0.2281, 0.1923, 0.2281, 0.5, 0.125, 0.5, 0.09375, 0.1923, 0.1974, 0.1923, 0.1974, 0.5, 0.09375, 0.5, 0.0625, 0.1923, 0.1675, 0.1923, 0.1675, 0.5, 0.0625, 0.5, 0.03125, 0.1923, 0.139, 0.1923, 0.139, 0.5, 0.03125, 0.5, 0.0, 0.1923, 0.1124, 0.1923, 0.08781, 0.1923, 0.1124, 0.5, 1.0, 0.5, 0.9688, 0.1923, 0.08781, 0.5, 0.9688, 0.5, 0.9375, 0.1923, 0.06258, 0.1923, 0.06258, 0.5, 0.9375, 0.5, 0.9063, 0.1923, 0.03673, 0.1923, 0.03673, 0.5, 0.9063, 0.5, 0.875, 0.1923, 0.01052, 0.1923, 0.01052, 0.5, 0.875, 0.5, 0.8438, 0.1923, 0.03673, 0.1923, 0.03673, 0.5, 0.8438, 0.5, 0.8125, 0.1923, 0.06258, 0.1923, 0.06258, 0.5, 0.8125, 0.5, 0.7813, 0.1923, 0.08781, 0.1923, 0.08781, 0.5, 0.7813, 0.5, 0.75, 0.1923, 0.1124, 0.1923, 0.139, 0.1923, 0.1124, 0.5, 0.75, 0.5, 0.7188, 0.1923, 0.139, 0.5, 0.7188, 0.5, 0.6875, 0.1923, 0.1675, 0.1923, 0.1675, 0.5, 0.6875, 0.5, 0.6563, 0.1923, 0.1974, 0.1923, 0.1974, 0.5, 0.6563, 0.5, 0.625, 0.1923, 0.2281, 0.1923, 0.2281, 0.5, 0.625, 0.5, 0.5938, 0.1923, 0.1974, 0.1923, 0.1974, 0.5, 0.5938, 0.5, 0.5625, 0.1923, 0.1675, 0.1923, 0.1675, 0.5, 0.5625, 0.5, 0.5313, 0.1923, 0.139, 0.1923, 0.139, 0.5, 0.5313, 0.5, 0.5, 0.1923, 0.1124, 0.1923, 0.08781, 0.1923, 0.1124, 0.5, 0.5, 0.5, 0.4688, 0.1923, 0.08781, 0.5, 0.4688, 0.5, 0.4375, 0.1923, 0.06258, 0.5, 0.0625, 0.5625, 0.0625, 0.5625, 0.03125, 0.5, 0.03125])
me_homburg_highpoly.update()

# ---- objects
ob_homburg_highpoly = bpy.data.objects.new('Homburg_HIGHPOLY', me_homburg_highpoly)

# ---- transforms, parenting, visibility, modifiers, constraints
ob_homburg_highpoly.location = (0.0, 0.0, 0.0)
_m = ob_homburg_highpoly.modifiers.new('Bevel', 'BEVEL')
_m.width = 0.001
_m.width_pct = 0.001
_m.limit_method = 'WEIGHT'
_m.offset_type = 'WIDTH'
_m = ob_homburg_highpoly.modifiers.new('Subdivision', 'SUBSURF')
_m.levels = 3
_m.render_levels = 3

# ---- collection membership
scene.collection.objects.link(ob_homburg_highpoly)

# ---- scene / render settings (as saved in the file)
scene.frame_start = 1; scene.frame_end = 250; scene.frame_set(1)
scene.render.engine = 'BLENDER_EEVEE_NEXT'
scene.eevee.ray_tracing_options.trace_max_roughness = 0.0
bpy.context.view_layer.update()

# ---- added for rendering (the .blend has no active camera and no usable light): camera, sun
cam_auto = bpy.data.cameras.new('AutoCamera')
cam_auto.lens = 50.0
cam_auto.sensor_width = 36.0
cam_auto.clip_end = 1000.0
ob_auto_camera = bpy.data.objects.new('AutoCamera', cam_auto)
scene.collection.objects.link(ob_auto_camera)
ob_auto_camera.location = (0.364749, -0.437698, 0.361868)
ob_auto_camera.rotation_euler = (1.09748, -7.21219e-08, 0.694738)
scene.camera = ob_auto_camera
light_auto_sun = bpy.data.lights.new('AutoSun', 'SUN')
light_auto_sun.energy = 3.0
light_auto_sun.angle = 0.0523599
ob_auto_sun = bpy.data.objects.new('AutoSun', light_auto_sun)
scene.collection.objects.link(ob_auto_sun)
ob_auto_sun.rotation_euler = (0.872665, 0.174533, 0.523599)
bpy.context.view_layer.update()
